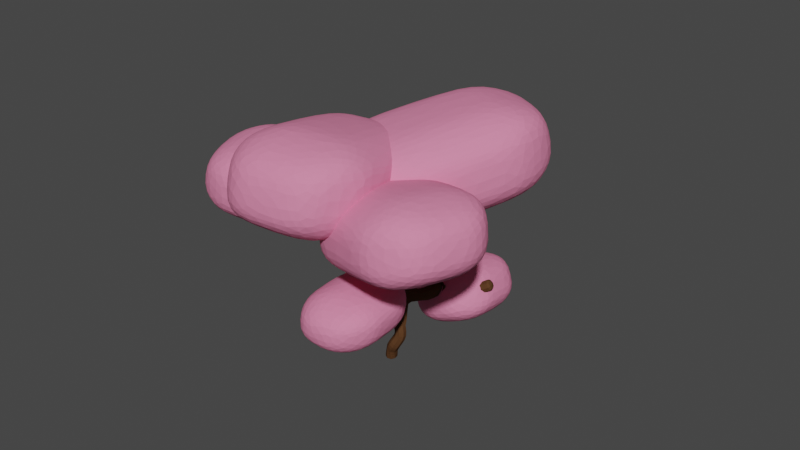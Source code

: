 # Source: kirschbaum.blend  (saved by Blender 2.93.21; exported with 4.5.12 LTS)
import bpy
from mathutils import Matrix  # noqa: F401  (used for matrix-valued properties, if any)

bpy.ops.wm.read_factory_settings(use_empty=True)
scene = bpy.context.scene
scene.name = 'Scene'

# ---- collections
col_collection = bpy.data.collections.new('Collection'); scene.collection.children.link(col_collection)

# ---- materials (node trees are filled in below, after node groups)
mat_tree_001 = bpy.data.materials.new('Tree.001')
mat_tree_001.use_transparent_shadow = False
mat_leaves_001 = bpy.data.materials.new('leaves.001')
mat_leaves_001.use_transparent_shadow = False
mat_leaves_001.diffuse_color = (0.8, 0.6819, 0.661, 1.0)

# ---- material node trees
mat_tree_001.use_nodes = True; mat_tree_001.node_tree.nodes.clear()
_N = mat_tree_001.node_tree.nodes; _L = mat_tree_001.node_tree.links
n0 = _N.new('ShaderNodeBsdfPrincipled'); n0.name = 'Principled BSDF'; n0.location = (10, 300)
n0.distribution = 'GGX'
n0.subsurface_method = 'BURLEY'
n0.inputs[0].default_value = (0.09464, 0.04268, 0.01811, 1.0)
n0.inputs[2].default_value = 1.0
n0.inputs[3].default_value = 1.45
n0.inputs[13].default_value = 0.02941
n0.inputs[27].default_value = (0.0, 0.0, 0.0, 1.0)
n0.inputs[28].default_value = 1.0
n1 = _N.new('ShaderNodeOutputMaterial'); n1.name = 'Material Output'; n1.location = (300, 300)
_L.new(n0.outputs[0], n1.inputs[0])
n1.is_active_output = True
mat_leaves_001.use_nodes = True; mat_leaves_001.node_tree.nodes.clear()
_N = mat_leaves_001.node_tree.nodes; _L = mat_leaves_001.node_tree.links
n0 = _N.new('ShaderNodeBsdfPrincipled'); n0.name = 'Principled BSDF'; n0.location = (10, 300)
n0.distribution = 'GGX'
n0.subsurface_method = 'BURLEY'
n0.inputs[0].default_value = (0.8, 0.229, 0.3902, 1.0)
n0.inputs[2].default_value = 0.7868
n0.inputs[3].default_value = 1.45
n0.inputs[13].default_value = 0.2868
n0.inputs[27].default_value = (0.0, 0.0, 0.0, 1.0)
n0.inputs[28].default_value = 1.0
n1 = _N.new('ShaderNodeOutputMaterial'); n1.name = 'Material Output'; n1.location = (300, 300)
_L.new(n0.outputs[0], n1.inputs[0])
n1.is_active_output = True

# ---- world
world_world = bpy.data.worlds.new('World'); scene.world = world_world
world_world.use_nodes = True; world_world.node_tree.nodes.clear()
_N = world_world.node_tree.nodes; _L = world_world.node_tree.links
n0 = _N.new('ShaderNodeOutputWorld'); n0.name = 'World Output'; n0.location = (300, 300)
n1 = _N.new('ShaderNodeBackground'); n1.name = 'Background'; n1.location = (10, 300)
n1.inputs[0].default_value = (0.05088, 0.05088, 0.05088, 1.0)
_L.new(n1.outputs[0], n0.inputs[0])
n0.is_active_output = True
world_world.color = (0.05088, 0.05088, 0.05088)
world_world.use_sun_shadow = False
world_world.sun_shadow_jitter_overblur = 0.0

# ---- meshes
me_plane = bpy.data.meshes.new('Plane')
me_plane.from_pydata([(-1.085, -1.266, -0.296), (-0.6544, -1.236, 0.9023), (-0.5766, -1.251, 0.5857), (-0.8103, -1.404, 0.1211), (-0.6755, -1.243, 0.9387), (-0.6833, -1.198, 0.9688), (-0.826, -0.8974, 1.525), (-0.6418, -1.131, 2.329), (0.002619, -0.5069, 2.229), (-0.03651, -0.1445, 2.411), (-0.9838, -1.7, 1.702), (-1.107, -2.755, 2.098), (-1.106, -3.568, 2.189), (0.3772, 1.386, 1.48), (-1.19, -1.854, 2.241), (-1.5, -2.478, 2.606), (-1.082, -1.244, -0.6648), (-0.1843, 0.8345, 1.647), (0.6137, 1.977, 1.681), (0.2159, 0.5354, 2.16), (0.6867, 0.8193, 2.289), (1.256, 1.292, 2.265), (1.677, 1.43, 2.528), (-1.319, -1.09, 3.11), (-2.217, -0.608, 3.885), (-1.981, 0.153, 5.075), (-2.465, 1.589, 5.349), (-2.939, 1.962, 5.701), (-2.658, -0.8169, 5.149), (-3.636, -1.829, 5.313), (-3.937, -1.981, 5.44), (-3.207, -0.5346, 5.658), (-3.434, -0.7831, 6.264), (-1.561, -1.606, 4.826), (-0.7879, -2.235, 5.106), (-0.494, -2.788, 5.82), (0.311, -2.642, 4.563), (0.6988, -3.385, 5.531), (-3.169, 2.415, 4.42), (-3.812, 2.866, 4.507)], [(4, 5), (1, 4), (2, 1), (3, 2), (0, 3), (5, 6), (6, 7), (7, 8), (8, 9), (6, 10), (10, 11), (11, 12), (10, 14), (14, 15), (16, 0), (9, 17), (17, 13), (13, 18), (9, 19), (19, 20), (20, 21), (21, 22), (7, 23), (23, 24), (24, 25), (25, 26), (26, 27), (24, 28), (28, 29), (29, 30), (28, 31), (31, 32), (24, 33), (33, 34), (34, 35), (33, 36), (36, 37), (26, 38), (38, 39)], [])
_uv = me_plane.uv_layers.new(name='UVMap')
_uv.uv.foreach_set('vector', [])
me_plane.materials.append(mat_tree_001)
me_plane.use_remesh_fix_poles = True
me_plane.use_remesh_preserve_attributes = False
me_plane.update()
me_cube_005 = bpy.data.meshes.new('Cube.005')
me_cube_005.from_pydata([(-6.384, -2.385, -0.5618), (-6.135, -2.385, -0.6649), (-6.135, -2.649, -0.5785), (-6.394, -2.661, -0.4561), (-6.135, -2.988, -0.3284), (-6.135, -3.106, -0.09605), (-6.367, -2.988, -0.09605), (-6.394, -2.797, -0.3556), (-6.6, -2.385, -0.3451), (-6.495, -2.661, -0.3556), (-6.617, -2.649, -0.09605), (-6.704, -2.385, -0.09605), (-6.367, -2.988, 0.8191), (-6.135, -3.106, 0.8191), (-6.135, -2.988, 1.051), (-6.394, -2.797, 1.079), (-6.135, -2.649, 1.301), (-6.135, -2.385, 1.388), (-6.384, -2.385, 1.285), (-6.394, -2.661, 1.179), (-6.617, -2.649, 0.8191), (-6.495, -2.661, 1.079), (-6.6, -2.385, 1.068), (-6.704, -2.385, 0.8191), (-6.135, -0.774, -0.5785), (-6.135, -1.037, -0.6649), (-6.384, -1.037, -0.5618), (-6.394, -0.7621, -0.4561), (-6.6, -1.037, -0.3451), (-6.704, -1.037, -0.09605), (-6.617, -0.774, -0.09605), (-6.495, -0.7621, -0.3556), (-6.135, -0.4343, -0.3284), (-6.394, -0.6255, -0.3556), (-6.367, -0.4343, -0.09605), (-6.135, -0.3168, -0.09605), (-6.384, -1.037, 1.285), (-6.135, -1.037, 1.388), (-6.135, -0.774, 1.301), (-6.394, -0.7621, 1.179), (-6.135, -0.4343, 1.051), (-6.135, -0.3168, 0.8191), (-6.367, -0.4343, 0.8191), (-6.394, -0.6255, 1.079), (-6.6, -1.037, 1.068), (-6.495, -0.7621, 1.079), (-6.617, -0.774, 0.8191), (-6.704, -1.037, 0.8191), (-5.22, -2.649, -0.5785), (-5.22, -2.385, -0.6649), (-4.971, -2.385, -0.5618), (-4.96, -2.661, -0.4561), (-4.754, -2.385, -0.3451), (-4.651, -2.385, -0.09605), (-4.737, -2.649, -0.09605), (-4.86, -2.661, -0.3556), (-5.22, -2.988, -0.3284), (-4.96, -2.797, -0.3556), (-4.987, -2.988, -0.09605), (-5.22, -3.106, -0.09605), (-4.971, -2.385, 1.285), (-5.22, -2.385, 1.388), (-5.22, -2.649, 1.301), (-4.96, -2.661, 1.179), (-5.22, -2.988, 1.051), (-5.22, -3.106, 0.8191), (-4.987, -2.988, 0.8191), (-4.96, -2.797, 1.079), (-4.754, -2.385, 1.068), (-4.86, -2.661, 1.079), (-4.737, -2.649, 0.8191), (-4.651, -2.385, 0.8191), (-4.971, -1.037, -0.5618), (-5.22, -1.037, -0.6649), (-5.22, -0.774, -0.5785), (-4.96, -0.7621, -0.4561), (-5.22, -0.4343, -0.3284), (-5.22, -0.3168, -0.09605), (-4.987, -0.4343, -0.09605), (-4.96, -0.6255, -0.3556), (-4.754, -1.037, -0.3451), (-4.86, -0.7621, -0.3556), (-4.737, -0.774, -0.09605), (-4.651, -1.037, -0.09605), (-5.22, -0.774, 1.301), (-5.22, -1.037, 1.388), (-4.971, -1.037, 1.285), (-4.96, -0.7621, 1.179), (-4.754, -1.037, 1.068), (-4.651, -1.037, 0.8191), (-4.737, -0.774, 0.8191), (-4.86, -0.7621, 1.079), (-5.22, -0.4343, 1.051), (-4.96, -0.6255, 1.079), (-4.987, -0.4343, 0.8191), (-5.22, -0.3168, 0.8191), (-1.526, -1.338, 0.4502), (-1.425, -1.316, 0.453), (-1.471, -1.27, 0.3835), (-1.579, -1.293, 0.3748), (-1.546, -1.236, 0.2603), (-1.589, -1.249, 0.1822), (-1.656, -1.28, 0.2246), (-1.61, -1.279, 0.3253), (-1.628, -1.38, 0.417), (-1.627, -1.312, 0.3594), (-1.699, -1.363, 0.3095), (-1.694, -1.425, 0.3657), (-1.763, -1.44, 0.002089), (-1.696, -1.409, -0.04035), (-1.707, -1.477, -0.07524), (-1.776, -1.53, -0.02341), (-1.69, -1.599, -0.07357), (-1.664, -1.675, -0.04617), (-1.741, -1.661, 0.001239), (-1.77, -1.579, -0.02274), (-1.805, -1.523, 0.08697), (-1.794, -1.563, 0.0107), (-1.793, -1.627, 0.07334), (-1.8, -1.585, 0.1431), (-1.216, -1.703, 0.7282), (-1.241, -1.627, 0.7008), (-1.342, -1.649, 0.6981), (-1.321, -1.731, 0.7239), (-1.445, -1.691, 0.6648), (-1.51, -1.736, 0.6135), (-1.444, -1.795, 0.6542), (-1.368, -1.75, 0.7085), (-1.198, -1.825, 0.7299), (-1.314, -1.78, 0.7246), (-1.308, -1.869, 0.6942), (-1.209, -1.893, 0.695), (-1.557, -1.972, 0.2491), (-1.48, -1.986, 0.2017), (-1.434, -2.032, 0.2711), (-1.511, -2.017, 0.3264), (-1.359, -2.066, 0.3944), (-1.316, -2.053, 0.4725), (-1.415, -2.03, 0.4717), (-1.481, -2.031, 0.3759), (-1.609, -1.938, 0.3212), (-1.535, -2.001, 0.3598), (-1.55, -1.955, 0.4317), (-1.617, -1.896, 0.391), (-1.145, -1.256, 0.3015), (-1.099, -1.301, 0.3709), (-1.022, -1.315, 0.3235), (-1.068, -1.27, 0.2463), (-0.9701, -1.35, 0.2514), (-0.9624, -1.391, 0.1816), (-1.029, -1.332, 0.1409), (-1.044, -1.286, 0.2128), (-1.22, -1.221, 0.1782), (-1.099, -1.256, 0.1967), (-1.164, -1.258, 0.1009), (-1.263, -1.234, 0.1001), (-1.237, -1.638, -0.1255), (-1.338, -1.66, -0.1282), (-1.364, -1.584, -0.1556), (-1.258, -1.556, -0.1513), (-1.381, -1.462, -0.1573), (-1.37, -1.394, -0.1224), (-1.271, -1.418, -0.1216), (-1.265, -1.507, -0.152), (-1.135, -1.597, -0.09221), (-1.211, -1.537, -0.1359), (-1.136, -1.492, -0.08158), (-1.069, -1.552, -0.0409), (-0.8385, -1.626, 0.5714), (-0.9152, -1.612, 0.6188), (-0.8894, -1.688, 0.6462), (-0.8095, -1.708, 0.5953), (-0.8722, -1.81, 0.6479), (-0.8832, -1.878, 0.613), (-0.8164, -1.847, 0.5705), (-0.8026, -1.757, 0.596), (-0.7865, -1.661, 0.4993), (-0.7854, -1.724, 0.5619), (-0.7736, -1.765, 0.4856), (-0.7787, -1.702, 0.4295), (-1.108, -2.017, 0.1891), (-1.154, -1.971, 0.1196), (-1.053, -1.949, 0.1224), (-0.9997, -1.994, 0.1978), (-0.9509, -1.908, 0.1556), (-0.8851, -1.863, 0.207), (-0.8801, -1.925, 0.2631), (-0.9522, -1.975, 0.2132), (-1.033, -2.052, 0.3123), (-0.9694, -2.008, 0.2473), (-0.9229, -2.007, 0.348), (-0.9897, -2.038, 0.3905), (-4.465, -1.774, 1.724), (-4.534, -1.745, 1.817), (-4.521, -1.657, 1.775), (-4.443, -1.683, 1.676), (-4.434, -1.535, 1.722), (-4.33, -1.483, 1.704), (-4.301, -1.553, 1.636), (-4.408, -1.634, 1.655), (-4.341, -1.791, 1.644), (-4.386, -1.691, 1.639), (-4.245, -1.695, 1.597), (-4.209, -1.789, 1.607), (-3.838, -1.492, 1.642), (-3.868, -1.422, 1.71), (-3.737, -1.443, 1.731), (-3.683, -1.538, 1.664), (-3.571, -1.532, 1.787), (-3.497, -1.608, 1.83), (-3.532, -1.65, 1.736), (-3.617, -1.573, 1.687), (-3.782, -1.633, 1.603), (-3.661, -1.595, 1.649), (-3.627, -1.696, 1.654), (-3.746, -1.728, 1.613), (-4.304, -2.241, 2.078), (-4.378, -2.164, 2.035), (-4.309, -2.193, 1.942), (-4.223, -2.273, 1.983), (-4.185, -2.21, 1.862), (-4.053, -2.208, 1.825), (-4.028, -2.278, 1.9), (-4.166, -2.281, 1.946), (-4.138, -2.329, 2.134), (-4.157, -2.309, 2.006), (-4.005, -2.347, 2.049), (-4.007, -2.35, 2.155), (-3.376, -2.07, 1.954), (-3.341, -2.027, 2.048), (-3.354, -2.115, 2.09), (-3.397, -2.164, 1.994), (-3.441, -2.237, 2.143), (-3.545, -2.289, 2.161), (-3.543, -2.286, 2.055), (-3.432, -2.213, 2.015), (-3.471, -2.115, 1.871), (-3.441, -2.185, 1.956), (-3.566, -2.216, 1.906), (-3.59, -2.147, 1.831), (-4.582, -1.526, 2.119), (-4.595, -1.614, 2.161), (-4.56, -1.571, 2.255), (-4.539, -1.477, 2.215), (-4.465, -1.525, 2.337), (-4.346, -1.494, 2.378), (-4.37, -1.424, 2.303), (-4.495, -1.455, 2.253), (-4.495, -1.403, 2.065), (-4.504, -1.427, 2.193), (-4.393, -1.354, 2.154), (-4.391, -1.351, 2.048), (-3.627, -1.447, 2.267), (-3.558, -1.476, 2.174), (-3.632, -1.4, 2.131), (-3.713, -1.367, 2.225), (-3.798, -1.311, 2.074), (-3.929, -1.29, 2.054), (-3.931, -1.293, 2.16), (-3.779, -1.331, 2.203), (-3.751, -1.43, 2.347), (-3.77, -1.359, 2.263), (-3.908, -1.363, 2.309), (-3.883, -1.432, 2.384), (-4.404, -1.99, 2.472), (-4.439, -2.033, 2.378), (-4.365, -2.109, 2.421), (-4.319, -2.067, 2.522), (-4.199, -2.198, 2.478), (-4.068, -2.219, 2.498), (-4.098, -2.149, 2.567), (-4.253, -2.103, 2.544), (-4.309, -1.944, 2.555), (-4.275, -2.046, 2.56), (-4.154, -2.007, 2.606), (-4.19, -1.913, 2.596), (-3.415, -1.983, 2.434), (-3.402, -1.895, 2.392), (-3.471, -1.866, 2.485), (-3.493, -1.958, 2.532), (-3.595, -1.85, 2.564), (-3.727, -1.852, 2.602), (-3.691, -1.946, 2.612), (-3.55, -1.95, 2.569), (-3.502, -2.105, 2.487), (-3.528, -2.007, 2.554), (-3.635, -2.088, 2.573), (-3.606, -2.158, 2.504), (-6.096, -0.03372, -2.043), (-5.948, 0.0495, -2.078), (-5.961, -0.04873, -2.271), (-6.112, -0.1465, -2.242), (-5.942, -0.2589, -2.499), (-5.898, -0.4196, -2.555), (-6.045, -0.4187, -2.446), (-6.104, -0.231, -2.334), (-6.192, -0.1827, -1.994), (-6.157, -0.2156, -2.219), (-6.175, -0.3803, -2.161), (-6.201, -0.3416, -1.948), (-5.815, -0.9706, -2.305), (-5.669, -0.9716, -2.414), (-5.595, -1.091, -2.286), (-5.744, -1.096, -2.113), (-5.489, -1.183, -1.981), (-5.433, -1.189, -1.762), (-5.632, -1.147, -1.759), (-5.702, -1.133, -1.99), (-5.945, -0.9323, -2.02), (-5.797, -1.081, -1.998), (-5.837, -1.035, -1.776), (-5.972, -0.8935, -1.807), (-5.719, 0.2792, -0.8006), (-5.775, 0.2853, -1.02), (-5.922, 0.202, -0.9861), (-5.867, 0.1855, -0.7531), (-6.018, 0.05309, -0.9367), (-6.027, -0.1058, -0.8907), (-5.933, -0.05246, -0.6905), (-5.912, 0.1165, -0.7302), (-5.612, 0.1878, -0.4956), (-5.824, 0.1488, -0.6306), (-5.716, 0.02802, -0.4426), (-5.539, 0.06816, -0.3677), (-5.458, -0.9117, -0.7017), (-5.259, -0.9529, -0.7042), (-5.247, -0.8547, -0.511), (-5.457, -0.8007, -0.5012), (-5.266, -0.6445, -0.2831), (-5.309, -0.4838, -0.2267), (-5.486, -0.5239, -0.3016), (-5.464, -0.7162, -0.4096), (-5.663, -0.7993, -0.719), (-5.552, -0.7485, -0.5093), (-5.704, -0.6044, -0.5495), (-5.798, -0.6578, -0.7497), (-5.324, 0.0284, -2.339), (-5.312, 0.1266, -2.146), (-5.113, 0.0854, -2.148), (-5.115, -0.02563, -2.349), (-4.908, -0.02702, -2.131), (-4.774, -0.1685, -2.1), (-4.868, -0.2219, -2.3), (-5.019, -0.07777, -2.341), (-5.305, -0.1818, -2.567), (-5.107, -0.1101, -2.44), (-5.085, -0.3024, -2.548), (-5.262, -0.3425, -2.623), (-4.649, -1.028, -1.864), (-4.797, -1.112, -1.829), (-4.852, -1.105, -2.049), (-4.704, -1.012, -2.097), (-4.959, -1.014, -2.354), (-5.032, -0.8945, -2.482), (-4.856, -0.8543, -2.407), (-4.747, -0.9751, -2.219), (-4.553, -0.8794, -1.913), (-4.659, -0.9428, -2.12), (-4.638, -0.7738, -2.159), (-4.544, -0.7205, -1.959), (-4.939, 0.3212, -1.091), (-5.138, 0.3624, -1.088), (-5.083, 0.3563, -0.8684), (-4.87, 0.3064, -0.8595), (-4.976, 0.2649, -0.5635), (-4.903, 0.1453, -0.4355), (-4.756, 0.1443, -0.5449), (-4.827, 0.2697, -0.7369), (-4.734, 0.2087, -1.074), (-4.775, 0.2543, -0.8514), (-4.626, 0.106, -0.8299), (-4.6, 0.06721, -1.043), (-4.611, -0.7776, -0.5788), (-4.623, -0.8758, -0.7721), (-4.476, -0.7926, -0.8064), (-4.459, -0.6798, -0.6076), (-4.379, -0.6437, -0.8559), (-4.37, -0.4847, -0.9019), (-4.396, -0.446, -0.6889), (-4.415, -0.6107, -0.6305), (-4.63, -0.5674, -0.3509), (-4.467, -0.5953, -0.516), (-4.526, -0.4076, -0.4039), (-4.673, -0.4067, -0.2945), (-7.599, 1.017, 0.4767), (-7.418, 1.118, 0.5416), (-7.52, 1.242, 0.3046), (-7.71, 1.137, 0.2186), (-7.612, 1.333, -0.09705), (-7.6, 1.292, -0.3371), (-7.74, 1.171, -0.2519), (-7.747, 1.173, 0.0572), (-7.719, 0.8661, 0.3323), (-7.766, 1.067, 0.1516), (-7.788, 0.9057, -0.01695), (-7.733, 0.7216, 0.1624), (-7.472, 0.7154, -0.8861), (-7.332, 0.8362, -0.9712), (-7.207, 0.6461, -1.053), (-7.326, 0.4596, -0.9367), (-6.969, 0.3064, -0.9982), (-6.817, 0.09645, -0.8811), (-7.058, 0.09811, -0.803), (-7.231, 0.3231, -0.9145), (-7.519, 0.4503, -0.6511), (-7.345, 0.3531, -0.8422), (-7.305, 0.1627, -0.6471), (-7.465, 0.2661, -0.4718), (-6.613, 0.05397, 1.565), (-6.766, 0.2639, 1.448), (-6.946, 0.1629, 1.383), (-6.791, -0.06628, 1.495), (-7.066, 0.01183, 1.238), (-7.081, -0.1327, 1.069), (-6.88, -0.2824, 1.243), (-6.847, -0.1363, 1.428), (-6.375, -0.2858, 1.62), (-6.695, -0.2028, 1.517), (-6.504, -0.4478, 1.465), (-6.25, -0.4759, 1.538), (-6.405, -0.7561, 0.1032), (-6.164, -0.7578, 0.02507), (-6.062, -0.8817, 0.2621), (-6.312, -0.8801, 0.3618), (-5.971, -0.9725, 0.6637), (-5.982, -0.9313, 0.9037), (-6.236, -0.9032, 0.8309), (-6.275, -0.9166, 0.5232), (-6.652, -0.6915, 0.259), (-6.426, -0.8501, 0.4341), (-6.612, -0.7378, 0.6091), (-6.813, -0.5882, 0.4344), (-6.746, 1.425, 0.2803), (-6.643, 1.301, 0.5173), (-6.402, 1.299, 0.4392), (-6.496, 1.423, 0.1806), (-6.155, 1.234, 0.2834), (-5.995, 1.131, 0.108), (-6.196, 1.281, -0.06673), (-6.381, 1.393, 0.1083), (-6.837, 1.515, -0.1213), (-6.532, 1.46, 0.01923), (-6.572, 1.446, -0.2885), (-6.825, 1.474, -0.3613), (-5.861, 0.3801, -0.8404), (-6.042, 0.279, -0.9053), (-6.195, 0.489, -1.022), (-6.016, 0.6092, -0.9525), (-6.432, 0.8287, -1.078), (-6.557, 1.019, -0.9955), (-6.304, 0.9907, -0.9226), (-6.112, 0.7458, -0.9746), (-5.741, 0.5311, -0.696), (-5.961, 0.6793, -0.8855), (-5.927, 0.8253, -0.7009), (-5.727, 0.6757, -0.5261), (-5.75, 0.4448, 1.345), (-5.991, 0.4465, 1.423), (-5.838, 0.2365, 1.541), (-5.577, 0.2199, 1.457), (-5.6, -0.1032, 1.596), (-5.475, -0.2933, 1.514), (-5.335, -0.1725, 1.429), (-5.481, 0.08331, 1.479), (-5.503, 0.3802, 1.19), (-5.462, 0.1899, 1.385), (-5.288, 0.0927, 1.194), (-5.342, 0.2769, 1.014), (-5.287, -0.6991, 0.2378), (-5.389, -0.5752, 0.0008441), (-5.209, -0.4742, 0.06574), (-5.097, -0.594, 0.3238), (-5.089, -0.3231, 0.2102), (-5.074, -0.1786, 0.38), (-5.02, -0.3628, 0.5594), (-5.042, -0.5239, 0.3908), (-5.196, -0.7899, 0.6395), (-5.061, -0.6305, 0.4852), (-5.067, -0.6279, 0.7943), (-5.207, -0.7487, 0.8795), (-6.697, 0.7385, 1.889), (-6.547, 0.7329, 1.963), (-6.658, 0.8846, 2.027), (-6.82, 0.901, 1.948), (-6.806, 1.127, 2.041), (-6.861, 1.261, 1.971), (-6.95, 1.179, 1.903), (-6.879, 0.9986, 1.953), (-6.831, 0.7866, 1.761), (-6.882, 0.9233, 1.888), (-6.957, 0.9917, 1.742), (-6.9, 0.8592, 1.626), (-6.979, 1.491, 1.44), (-6.89, 1.573, 1.508), (-6.849, 1.598, 1.342), (-6.924, 1.488, 1.227), (-6.717, 1.525, 1.076), (-6.612, 1.433, 0.924), (-6.755, 1.368, 0.9547), (-6.871, 1.458, 1.12), (-6.986, 1.304, 1.279), (-6.927, 1.412, 1.163), (-6.876, 1.268, 1.046), (-6.929, 1.171, 1.163), (-5.887, 0.01491, 1.256), (-5.992, 0.1076, 1.408), (-6.142, 0.1132, 1.335), (-6.039, 0.02024, 1.167), (-6.277, 0.1613, 1.206), (-6.345, 0.2339, 1.071), (-6.186, 0.122, 0.9706), (-6.101, 0.04255, 1.108), (-5.755, -0.05744, 0.9901), (-5.986, -0.008835, 1.06), (-5.899, -0.005858, 0.8525), (-5.714, -0.03273, 0.8242), (-6.201, 0.7427, 0.4003), (-6.057, 0.8075, 0.3696), (-5.946, 0.6558, 0.305), (-6.09, 0.5777, 0.3397), (-5.799, 0.413, 0.2919), (-5.743, 0.2792, 0.3611), (-5.928, 0.3061, 0.3894), (-6.031, 0.4801, 0.3344), (-6.322, 0.643, 0.4912), (-6.146, 0.5315, 0.3818), (-6.215, 0.434, 0.5075), (-6.375, 0.5459, 0.6083), (-6.119, 0.9935, 2.106), (-6.008, 0.8418, 2.042), (-5.864, 0.9066, 2.011), (-5.975, 1.072, 2.072), (-5.744, 1.006, 1.92), (-5.691, 1.103, 1.803), (-5.85, 1.215, 1.904), (-5.919, 1.118, 2.03), (-6.267, 1.236, 2.12), (-6.034, 1.169, 2.077), (-6.137, 1.343, 2.022), (-6.322, 1.37, 2.05), (-5.923, 1.536, 1.077), (-6.073, 1.542, 1.003), (-6.178, 1.634, 1.155), (-6.027, 1.629, 1.244), (-6.31, 1.707, 1.421), (-6.351, 1.682, 1.587), (-6.166, 1.655, 1.559), (-6.08, 1.658, 1.351), (-5.788, 1.488, 1.205), (-5.964, 1.607, 1.304), (-5.879, 1.527, 1.441), (-5.72, 1.415, 1.34), (-5.31, 0.2813, 1.457), (-5.453, 0.2165, 1.487), (-5.348, 0.1238, 1.335), (-5.194, 0.1908, 1.291), (-5.216, 0.05141, 1.069), (-5.175, 0.07612, 0.9033), (-5.087, 0.1583, 0.9717), (-5.141, 0.1617, 1.184), (-5.189, 0.3809, 1.366), (-5.138, 0.237, 1.249), (-5.079, 0.3456, 1.133), (-5.136, 0.4781, 1.249), (-5.407, 0.7646, 0.3841), (-5.518, 0.9163, 0.4486), (-5.369, 0.9108, 0.5224), (-5.246, 0.7483, 0.4635), (-5.234, 0.8627, 0.6507), (-5.165, 0.79, 0.7857), (-5.108, 0.6576, 0.6699), (-5.183, 0.726, 0.5231), (-5.26, 0.5218, 0.3709), (-5.186, 0.6507, 0.4582), (-5.116, 0.4702, 0.5086), (-5.204, 0.3881, 0.4402), (-2.629, 0.1831, -0.6456), (-2.538, 0.1794, -0.6638), (-2.534, 0.1223, -0.5869), (-2.63, 0.1253, -0.5616), (-2.546, 0.06922, -0.4514), (-2.57, 0.0725, -0.3662), (-2.649, 0.0929, -0.3987), (-2.635, 0.1039, -0.5071), (-2.725, 0.2052, -0.5965), (-2.674, 0.1355, -0.5388), (-2.747, 0.1715, -0.4775), (-2.791, 0.2373, -0.5348), (-2.772, 0.2286, -0.1586), (-2.692, 0.2082, -0.1261), (-2.731, 0.2738, -0.08934), (-2.827, 0.3166, -0.1308), (-2.785, 0.401, -0.09366), (-2.813, 0.4838, -0.1252), (-2.877, 0.4569, -0.1611), (-2.849, 0.3677, -0.1326), (-2.87, 0.3071, -0.2374), (-2.866, 0.3481, -0.1625), (-2.915, 0.4147, -0.2257), (-2.913, 0.373, -0.2947), (-2.65, 0.6198, -0.9728), (-2.622, 0.5371, -0.9412), (-2.713, 0.5408, -0.923), (-2.747, 0.6291, -0.9523), (-2.809, 0.5629, -0.8739), (-2.874, 0.5951, -0.8122), (-2.864, 0.669, -0.8634), (-2.792, 0.6393, -0.9296), (-2.705, 0.747, -0.9771), (-2.769, 0.6802, -0.9541), (-2.808, 0.7707, -0.9244), (-2.743, 0.8127, -0.9403), (-2.96, 0.8146, -0.4386), (-2.897, 0.8415, -0.4026), (-2.902, 0.8985, -0.4795), (-2.966, 0.8715, -0.5233), (-2.889, 0.9516, -0.615), (-2.866, 0.9483, -0.7002), (-2.93, 0.9064, -0.6843), (-2.961, 0.8929, -0.5778), (-2.998, 0.7725, -0.5031), (-2.984, 0.852, -0.5533), (-2.986, 0.8046, -0.6233), (-2.997, 0.7307, -0.5721), (-2.251, 0.1647, -0.5543), (-2.255, 0.2218, -0.6312), (-2.192, 0.2486, -0.5952), (-2.186, 0.1917, -0.5105), (-2.154, 0.2908, -0.5307), (-2.156, 0.3325, -0.4617), (-2.166, 0.2586, -0.4105), (-2.168, 0.2113, -0.4805), (-2.263, 0.1116, -0.4188), (-2.191, 0.1704, -0.456), (-2.222, 0.1569, -0.3495), (-2.287, 0.1149, -0.3336), (-2.439, 0.5224, -0.1108), (-2.53, 0.5262, -0.09257), (-2.502, 0.4435, -0.06105), (-2.405, 0.4342, -0.08146), (-2.448, 0.3162, -0.05673), (-2.409, 0.2506, -0.09352), (-2.345, 0.2926, -0.1094), (-2.383, 0.3831, -0.07973), (-2.343, 0.5003, -0.1599), (-2.36, 0.4239, -0.1042), (-2.289, 0.3943, -0.1704), (-2.278, 0.4682, -0.2216), (-2.276, 0.6063, -0.8727), (-2.339, 0.5795, -0.9086), (-2.367, 0.6622, -0.9401), (-2.304, 0.6956, -0.9012), (-2.422, 0.7894, -0.9445), (-2.46, 0.8551, -0.9077), (-2.381, 0.8347, -0.8752), (-2.326, 0.7467, -0.903), (-2.238, 0.6485, -0.8081), (-2.286, 0.7151, -0.8713), (-2.282, 0.7561, -0.7964), (-2.239, 0.6902, -0.7391), (-2.619, 0.941, -0.4469), (-2.614, 0.8839, -0.37), (-2.523, 0.8801, -0.3882), (-2.523, 0.938, -0.4722), (-2.427, 0.8581, -0.4373), (-2.362, 0.8259, -0.499), (-2.405, 0.8918, -0.5563), (-2.478, 0.9278, -0.495), (-2.606, 0.994, -0.5824), (-2.518, 0.9593, -0.5267), (-2.503, 0.9704, -0.6351), (-2.583, 0.9908, -0.6676), (-5.736, -0.9034, 1.011), (-5.818, -0.869, 1.122), (-5.802, -0.7647, 1.072), (-5.71, -0.7949, 0.9547), (-5.699, -0.6191, 1.009), (-5.575, -0.5571, 0.9878), (-5.541, -0.6403, 0.9066), (-5.668, -0.7364, 0.9293), (-5.589, -0.9232, 0.9164), (-5.641, -0.8041, 0.9106), (-5.474, -0.8088, 0.8603), (-5.431, -0.921, 0.8723), (-4.991, -0.5674, 0.9137), (-5.025, -0.4842, 0.9949), (-4.869, -0.5091, 1.019), (-4.806, -0.6221, 0.9404), (-4.672, -0.6149, 1.087), (-4.584, -0.7054, 1.138), (-4.626, -0.7563, 1.026), (-4.727, -0.6646, 0.9674), (-4.924, -0.7359, 0.8674), (-4.779, -0.6898, 0.9218), (-4.739, -0.8106, 0.9274), (-4.881, -0.8481, 0.8794), (-5.544, -1.458, 1.432), (-5.633, -1.368, 1.381), (-5.551, -1.402, 1.271), (-5.448, -1.497, 1.32), (-5.403, -1.422, 1.176), (-5.245, -1.42, 1.131), (-5.216, -1.502, 1.221), (-5.38, -1.507, 1.276), (-5.347, -1.564, 1.5), (-5.369, -1.54, 1.347), (-5.189, -1.585, 1.398), (-5.191, -1.589, 1.524), (-4.441, -1.255, 1.285), (-4.399, -1.204, 1.397), (-4.414, -1.308, 1.447), (-4.466, -1.367, 1.332), (-4.518, -1.454, 1.51), (-4.641, -1.516, 1.531), (-4.639, -1.512, 1.405), (-4.507, -1.426, 1.358), (-4.554, -1.309, 1.186), (-4.518, -1.392, 1.287), (-4.666, -1.429, 1.228), (-4.695, -1.347, 1.138), (-5.875, -0.6081, 1.481), (-5.891, -0.7124, 1.53), (-5.848, -0.6616, 1.642), (-5.824, -0.5495, 1.595), (-5.735, -0.6072, 1.741), (-5.594, -0.5697, 1.789), (-5.623, -0.4871, 1.7), (-5.771, -0.5243, 1.641), (-5.771, -0.4625, 1.417), (-5.782, -0.491, 1.57), (-5.65, -0.4042, 1.523), (-5.648, -0.4005, 1.396), (-4.739, -0.5144, 1.657), (-4.657, -0.5488, 1.546), (-4.745, -0.4583, 1.495), (-4.841, -0.4192, 1.608), (-4.942, -0.3525, 1.428), (-5.098, -0.3276, 1.403), (-5.1, -0.3313, 1.53), (-4.92, -0.3767, 1.581), (-4.886, -0.4946, 1.752), (-4.909, -0.41, 1.652), (-5.073, -0.4142, 1.707), (-5.044, -0.4968, 1.796), (-5.663, -1.16, 1.902), (-5.705, -1.211, 1.79), (-5.617, -1.302, 1.841), (-5.562, -1.252, 1.96), (-5.42, -1.407, 1.908), (-5.264, -1.432, 1.932), (-5.299, -1.349, 2.014), (-5.483, -1.294, 1.987), (-5.55, -1.106, 2.0), (-5.51, -1.227, 2.006), (-5.365, -1.181, 2.06), (-5.408, -1.068, 2.048), (-4.487, -1.152, 1.855), (-4.471, -1.048, 1.805), (-4.553, -1.013, 1.916), (-4.58, -1.122, 1.973), (-4.7, -0.9933, 2.011), (-4.858, -0.9955, 2.055), (-4.815, -1.108, 2.067), (-4.648, -1.112, 2.017), (-4.591, -1.297, 1.919), (-4.621, -1.18, 1.998), (-4.749, -1.276, 2.021), (-4.714, -1.359, 1.94)], [], [(11, 23, 47, 29), (86, 60, 68, 88), (74, 24, 32, 76), (15, 19, 21), (39, 43, 45), (25, 73, 49, 1), (62, 16, 14, 64), (42, 34, 30, 46), (38, 84, 92, 40), (50, 72, 80, 52), (75, 79, 81), (90, 82, 78, 94), (3, 7, 9), (59, 65, 13, 5), (85, 37, 17, 61), (35, 41, 95, 77), (27, 31, 33), (51, 55, 57), (87, 91, 93), (66, 58, 54, 70), (63, 67, 69), (83, 89, 71, 53), (6, 12, 20, 10), (18, 36, 44, 22), (2, 48, 56, 4), (0, 1, 2, 3), (4, 5, 6, 7), (8, 9, 10, 11), (12, 13, 14, 15), (16, 17, 18, 19), (20, 21, 22, 23), (24, 25, 26, 27), (28, 29, 30, 31), (32, 33, 34, 35), (36, 37, 38, 39), (40, 41, 42, 43), (44, 45, 46, 47), (48, 49, 50, 51), (52, 53, 54, 55), (56, 57, 58, 59), (60, 61, 62, 63), (64, 65, 66, 67), (68, 69, 70, 71), (72, 73, 74, 75), (76, 77, 78, 79), (80, 81, 82, 83), (84, 85, 86, 87), (88, 89, 90, 91), (92, 93, 94, 95), (8, 0, 3, 9), (2, 4, 7, 3), (6, 10, 9, 7), (20, 12, 15, 21), (14, 16, 19, 15), (18, 22, 21, 19), (32, 24, 27, 33), (26, 28, 31, 27), (30, 34, 33, 31), (44, 36, 39, 45), (38, 40, 43, 39), (42, 46, 45, 43), (56, 48, 51, 57), (50, 52, 55, 51), (54, 58, 57, 55), (68, 60, 63, 69), (62, 64, 67, 63), (66, 70, 69, 67), (80, 72, 75, 81), (74, 76, 79, 75), (78, 82, 81, 79), (92, 84, 87, 93), (86, 88, 91, 87), (90, 94, 93, 91), (25, 1, 0, 26), (11, 29, 28, 8), (5, 13, 12, 6), (23, 11, 10, 20), (17, 37, 36, 18), (47, 23, 22, 44), (41, 35, 34, 42), (29, 47, 46, 30), (73, 25, 24, 74), (35, 77, 76, 32), (37, 85, 84, 38), (95, 41, 40, 92), (89, 83, 82, 90), (77, 95, 94, 78), (49, 73, 72, 50), (83, 53, 52, 80), (85, 61, 60, 86), (71, 89, 88, 68), (65, 59, 58, 66), (53, 71, 70, 54), (1, 49, 48, 2), (59, 5, 4, 56), (61, 17, 16, 62), (13, 65, 64, 14), (26, 0, 8, 28), (107, 119, 143, 125), (182, 156, 164, 184), (170, 120, 128, 172), (111, 115, 117), (135, 139, 141), (121, 169, 145, 97), (158, 112, 110, 160), (138, 130, 126, 142), (134, 180, 188, 136), (146, 168, 176, 148), (171, 175, 177), (186, 178, 174, 190), (99, 103, 105), (155, 161, 109, 101), (181, 133, 113, 157), (131, 137, 191, 173), (123, 127, 129), (147, 151, 153), (183, 187, 189), (162, 154, 150, 166), (159, 163, 165), (179, 185, 167, 149), (102, 108, 116, 106), (114, 132, 140, 118), (98, 144, 152, 100), (96, 97, 98, 99), (100, 101, 102, 103), (104, 105, 106, 107), (108, 109, 110, 111), (112, 113, 114, 115), (116, 117, 118, 119), (120, 121, 122, 123), (124, 125, 126, 127), (128, 129, 130, 131), (132, 133, 134, 135), (136, 137, 138, 139), (140, 141, 142, 143), (144, 145, 146, 147), (148, 149, 150, 151), (152, 153, 154, 155), (156, 157, 158, 159), (160, 161, 162, 163), (164, 165, 166, 167), (168, 169, 170, 171), (172, 173, 174, 175), (176, 177, 178, 179), (180, 181, 182, 183), (184, 185, 186, 187), (188, 189, 190, 191), (104, 96, 99, 105), (98, 100, 103, 99), (102, 106, 105, 103), (116, 108, 111, 117), (110, 112, 115, 111), (114, 118, 117, 115), (128, 120, 123, 129), (122, 124, 127, 123), (126, 130, 129, 127), (140, 132, 135, 141), (134, 136, 139, 135), (138, 142, 141, 139), (152, 144, 147, 153), (146, 148, 151, 147), (150, 154, 153, 151), (164, 156, 159, 165), (158, 160, 163, 159), (162, 166, 165, 163), (176, 168, 171, 177), (170, 172, 175, 171), (174, 178, 177, 175), (188, 180, 183, 189), (182, 184, 187, 183), (186, 190, 189, 187), (121, 97, 96, 122), (107, 125, 124, 104), (101, 109, 108, 102), (119, 107, 106, 116), (113, 133, 132, 114), (143, 119, 118, 140), (137, 131, 130, 138), (125, 143, 142, 126), (169, 121, 120, 170), (131, 173, 172, 128), (133, 181, 180, 134), (191, 137, 136, 188), (185, 179, 178, 186), (173, 191, 190, 174), (145, 169, 168, 146), (179, 149, 148, 176), (181, 157, 156, 182), (167, 185, 184, 164), (161, 155, 154, 162), (149, 167, 166, 150), (97, 145, 144, 98), (155, 101, 100, 152), (157, 113, 112, 158), (109, 161, 160, 110), (122, 96, 104, 124), (203, 215, 239, 221), (278, 252, 260, 280), (266, 216, 224, 268), (207, 211, 213), (231, 235, 237), (217, 265, 241, 193), (254, 208, 206, 256), (234, 226, 222, 238), (230, 276, 284, 232), (242, 264, 272, 244), (267, 271, 273), (282, 274, 270, 286), (195, 199, 201), (251, 257, 205, 197), (277, 229, 209, 253), (227, 233, 287, 269), (219, 223, 225), (243, 247, 249), (279, 283, 285), (258, 250, 246, 262), (255, 259, 261), (275, 281, 263, 245), (198, 204, 212, 202), (210, 228, 236, 214), (194, 240, 248, 196), (192, 193, 194, 195), (196, 197, 198, 199), (200, 201, 202, 203), (204, 205, 206, 207), (208, 209, 210, 211), (212, 213, 214, 215), (216, 217, 218, 219), (220, 221, 222, 223), (224, 225, 226, 227), (228, 229, 230, 231), (232, 233, 234, 235), (236, 237, 238, 239), (240, 241, 242, 243), (244, 245, 246, 247), (248, 249, 250, 251), (252, 253, 254, 255), (256, 257, 258, 259), (260, 261, 262, 263), (264, 265, 266, 267), (268, 269, 270, 271), (272, 273, 274, 275), (276, 277, 278, 279), (280, 281, 282, 283), (284, 285, 286, 287), (200, 192, 195, 201), (194, 196, 199, 195), (198, 202, 201, 199), (212, 204, 207, 213), (206, 208, 211, 207), (210, 214, 213, 211), (224, 216, 219, 225), (218, 220, 223, 219), (222, 226, 225, 223), (236, 228, 231, 237), (230, 232, 235, 231), (234, 238, 237, 235), (248, 240, 243, 249), (242, 244, 247, 243), (246, 250, 249, 247), (260, 252, 255, 261), (254, 256, 259, 255), (258, 262, 261, 259), (272, 264, 267, 273), (266, 268, 271, 267), (270, 274, 273, 271), (284, 276, 279, 285), (278, 280, 283, 279), (282, 286, 285, 283), (217, 193, 192, 218), (203, 221, 220, 200), (197, 205, 204, 198), (215, 203, 202, 212), (209, 229, 228, 210), (239, 215, 214, 236), (233, 227, 226, 234), (221, 239, 238, 222), (265, 217, 216, 266), (227, 269, 268, 224), (229, 277, 276, 230), (287, 233, 232, 284), (281, 275, 274, 282), (269, 287, 286, 270), (241, 265, 264, 242), (275, 245, 244, 272), (277, 253, 252, 278), (263, 281, 280, 260), (257, 251, 250, 258), (245, 263, 262, 246), (193, 241, 240, 194), (251, 197, 196, 248), (253, 209, 208, 254), (205, 257, 256, 206), (218, 192, 200, 220), (299, 311, 335, 317), (374, 348, 356, 376), (362, 312, 320, 364), (303, 307, 309), (327, 331, 333), (313, 361, 337, 289), (350, 304, 302, 352), (330, 322, 318, 334), (326, 372, 380, 328), (338, 360, 368, 340), (363, 367, 369), (378, 370, 366, 382), (291, 295, 297), (347, 353, 301, 293), (373, 325, 305, 349), (323, 329, 383, 365), (315, 319, 321), (339, 343, 345), (375, 379, 381), (354, 346, 342, 358), (351, 355, 357), (371, 377, 359, 341), (294, 300, 308, 298), (306, 324, 332, 310), (290, 336, 344, 292), (288, 289, 290, 291), (292, 293, 294, 295), (296, 297, 298, 299), (300, 301, 302, 303), (304, 305, 306, 307), (308, 309, 310, 311), (312, 313, 314, 315), (316, 317, 318, 319), (320, 321, 322, 323), (324, 325, 326, 327), (328, 329, 330, 331), (332, 333, 334, 335), (336, 337, 338, 339), (340, 341, 342, 343), (344, 345, 346, 347), (348, 349, 350, 351), (352, 353, 354, 355), (356, 357, 358, 359), (360, 361, 362, 363), (364, 365, 366, 367), (368, 369, 370, 371), (372, 373, 374, 375), (376, 377, 378, 379), (380, 381, 382, 383), (296, 288, 291, 297), (290, 292, 295, 291), (294, 298, 297, 295), (308, 300, 303, 309), (302, 304, 307, 303), (306, 310, 309, 307), (320, 312, 315, 321), (314, 316, 319, 315), (318, 322, 321, 319), (332, 324, 327, 333), (326, 328, 331, 327), (330, 334, 333, 331), (344, 336, 339, 345), (338, 340, 343, 339), (342, 346, 345, 343), (356, 348, 351, 357), (350, 352, 355, 351), (354, 358, 357, 355), (368, 360, 363, 369), (362, 364, 367, 363), (366, 370, 369, 367), (380, 372, 375, 381), (374, 376, 379, 375), (378, 382, 381, 379), (313, 289, 288, 314), (299, 317, 316, 296), (293, 301, 300, 294), (311, 299, 298, 308), (305, 325, 324, 306), (335, 311, 310, 332), (329, 323, 322, 330), (317, 335, 334, 318), (361, 313, 312, 362), (323, 365, 364, 320), (325, 373, 372, 326), (383, 329, 328, 380), (377, 371, 370, 378), (365, 383, 382, 366), (337, 361, 360, 338), (371, 341, 340, 368), (373, 349, 348, 374), (359, 377, 376, 356), (353, 347, 346, 354), (341, 359, 358, 342), (289, 337, 336, 290), (347, 293, 292, 344), (349, 305, 304, 350), (301, 353, 352, 302), (314, 288, 296, 316), (395, 407, 431, 413), (470, 444, 452, 472), (458, 408, 416, 460), (399, 403, 405), (423, 427, 429), (409, 457, 433, 385), (446, 400, 398, 448), (426, 418, 414, 430), (422, 468, 476, 424), (434, 456, 464, 436), (459, 463, 465), (474, 466, 462, 478), (387, 391, 393), (443, 449, 397, 389), (469, 421, 401, 445), (419, 425, 479, 461), (411, 415, 417), (435, 439, 441), (471, 475, 477), (450, 442, 438, 454), (447, 451, 453), (467, 473, 455, 437), (390, 396, 404, 394), (402, 420, 428, 406), (386, 432, 440, 388), (384, 385, 386, 387), (388, 389, 390, 391), (392, 393, 394, 395), (396, 397, 398, 399), (400, 401, 402, 403), (404, 405, 406, 407), (408, 409, 410, 411), (412, 413, 414, 415), (416, 417, 418, 419), (420, 421, 422, 423), (424, 425, 426, 427), (428, 429, 430, 431), (432, 433, 434, 435), (436, 437, 438, 439), (440, 441, 442, 443), (444, 445, 446, 447), (448, 449, 450, 451), (452, 453, 454, 455), (456, 457, 458, 459), (460, 461, 462, 463), (464, 465, 466, 467), (468, 469, 470, 471), (472, 473, 474, 475), (476, 477, 478, 479), (392, 384, 387, 393), (386, 388, 391, 387), (390, 394, 393, 391), (404, 396, 399, 405), (398, 400, 403, 399), (402, 406, 405, 403), (416, 408, 411, 417), (410, 412, 415, 411), (414, 418, 417, 415), (428, 420, 423, 429), (422, 424, 427, 423), (426, 430, 429, 427), (440, 432, 435, 441), (434, 436, 439, 435), (438, 442, 441, 439), (452, 444, 447, 453), (446, 448, 451, 447), (450, 454, 453, 451), (464, 456, 459, 465), (458, 460, 463, 459), (462, 466, 465, 463), (476, 468, 471, 477), (470, 472, 475, 471), (474, 478, 477, 475), (409, 385, 384, 410), (395, 413, 412, 392), (389, 397, 396, 390), (407, 395, 394, 404), (401, 421, 420, 402), (431, 407, 406, 428), (425, 419, 418, 426), (413, 431, 430, 414), (457, 409, 408, 458), (419, 461, 460, 416), (421, 469, 468, 422), (479, 425, 424, 476), (473, 467, 466, 474), (461, 479, 478, 462), (433, 457, 456, 434), (467, 437, 436, 464), (469, 445, 444, 470), (455, 473, 472, 452), (449, 443, 442, 450), (437, 455, 454, 438), (385, 433, 432, 386), (443, 389, 388, 440), (445, 401, 400, 446), (397, 449, 448, 398), (410, 384, 392, 412), (491, 503, 527, 509), (566, 540, 548, 568), (554, 504, 512, 556), (495, 499, 501), (519, 523, 525), (505, 553, 529, 481), (542, 496, 494, 544), (522, 514, 510, 526), (518, 564, 572, 520), (530, 552, 560, 532), (555, 559, 561), (570, 562, 558, 574), (483, 487, 489), (539, 545, 493, 485), (565, 517, 497, 541), (515, 521, 575, 557), (507, 511, 513), (531, 535, 537), (567, 571, 573), (546, 538, 534, 550), (543, 547, 549), (563, 569, 551, 533), (486, 492, 500, 490), (498, 516, 524, 502), (482, 528, 536, 484), (480, 481, 482, 483), (484, 485, 486, 487), (488, 489, 490, 491), (492, 493, 494, 495), (496, 497, 498, 499), (500, 501, 502, 503), (504, 505, 506, 507), (508, 509, 510, 511), (512, 513, 514, 515), (516, 517, 518, 519), (520, 521, 522, 523), (524, 525, 526, 527), (528, 529, 530, 531), (532, 533, 534, 535), (536, 537, 538, 539), (540, 541, 542, 543), (544, 545, 546, 547), (548, 549, 550, 551), (552, 553, 554, 555), (556, 557, 558, 559), (560, 561, 562, 563), (564, 565, 566, 567), (568, 569, 570, 571), (572, 573, 574, 575), (488, 480, 483, 489), (482, 484, 487, 483), (486, 490, 489, 487), (500, 492, 495, 501), (494, 496, 499, 495), (498, 502, 501, 499), (512, 504, 507, 513), (506, 508, 511, 507), (510, 514, 513, 511), (524, 516, 519, 525), (518, 520, 523, 519), (522, 526, 525, 523), (536, 528, 531, 537), (530, 532, 535, 531), (534, 538, 537, 535), (548, 540, 543, 549), (542, 544, 547, 543), (546, 550, 549, 547), (560, 552, 555, 561), (554, 556, 559, 555), (558, 562, 561, 559), (572, 564, 567, 573), (566, 568, 571, 567), (570, 574, 573, 571), (505, 481, 480, 506), (491, 509, 508, 488), (485, 493, 492, 486), (503, 491, 490, 500), (497, 517, 516, 498), (527, 503, 502, 524), (521, 515, 514, 522), (509, 527, 526, 510), (553, 505, 504, 554), (515, 557, 556, 512), (517, 565, 564, 518), (575, 521, 520, 572), (569, 563, 562, 570), (557, 575, 574, 558), (529, 553, 552, 530), (563, 533, 532, 560), (565, 541, 540, 566), (551, 569, 568, 548), (545, 539, 538, 546), (533, 551, 550, 534), (481, 529, 528, 482), (539, 485, 484, 536), (541, 497, 496, 542), (493, 545, 544, 494), (506, 480, 488, 508), (587, 599, 623, 605), (662, 636, 644, 664), (650, 600, 608, 652), (591, 595, 597), (615, 619, 621), (601, 649, 625, 577), (638, 592, 590, 640), (618, 610, 606, 622), (614, 660, 668, 616), (626, 648, 656, 628), (651, 655, 657), (666, 658, 654, 670), (579, 583, 585), (635, 641, 589, 581), (661, 613, 593, 637), (611, 617, 671, 653), (603, 607, 609), (627, 631, 633), (663, 667, 669), (642, 634, 630, 646), (639, 643, 645), (659, 665, 647, 629), (582, 588, 596, 586), (594, 612, 620, 598), (578, 624, 632, 580), (576, 577, 578, 579), (580, 581, 582, 583), (584, 585, 586, 587), (588, 589, 590, 591), (592, 593, 594, 595), (596, 597, 598, 599), (600, 601, 602, 603), (604, 605, 606, 607), (608, 609, 610, 611), (612, 613, 614, 615), (616, 617, 618, 619), (620, 621, 622, 623), (624, 625, 626, 627), (628, 629, 630, 631), (632, 633, 634, 635), (636, 637, 638, 639), (640, 641, 642, 643), (644, 645, 646, 647), (648, 649, 650, 651), (652, 653, 654, 655), (656, 657, 658, 659), (660, 661, 662, 663), (664, 665, 666, 667), (668, 669, 670, 671), (584, 576, 579, 585), (578, 580, 583, 579), (582, 586, 585, 583), (596, 588, 591, 597), (590, 592, 595, 591), (594, 598, 597, 595), (608, 600, 603, 609), (602, 604, 607, 603), (606, 610, 609, 607), (620, 612, 615, 621), (614, 616, 619, 615), (618, 622, 621, 619), (632, 624, 627, 633), (626, 628, 631, 627), (630, 634, 633, 631), (644, 636, 639, 645), (638, 640, 643, 639), (642, 646, 645, 643), (656, 648, 651, 657), (650, 652, 655, 651), (654, 658, 657, 655), (668, 660, 663, 669), (662, 664, 667, 663), (666, 670, 669, 667), (601, 577, 576, 602), (587, 605, 604, 584), (581, 589, 588, 582), (599, 587, 586, 596), (593, 613, 612, 594), (623, 599, 598, 620), (617, 611, 610, 618), (605, 623, 622, 606), (649, 601, 600, 650), (611, 653, 652, 608), (613, 661, 660, 614), (671, 617, 616, 668), (665, 659, 658, 666), (653, 671, 670, 654), (625, 649, 648, 626), (659, 629, 628, 656), (661, 637, 636, 662), (647, 665, 664, 644), (641, 635, 634, 642), (629, 647, 646, 630), (577, 625, 624, 578), (635, 581, 580, 632), (637, 593, 592, 638), (589, 641, 640, 590), (602, 576, 584, 604), (683, 695, 719, 701), (758, 732, 740, 760), (746, 696, 704, 748), (687, 691, 693), (711, 715, 717), (697, 745, 721, 673), (734, 688, 686, 736), (714, 706, 702, 718), (710, 756, 764, 712), (722, 744, 752, 724), (747, 751, 753), (762, 754, 750, 766), (675, 679, 681), (731, 737, 685, 677), (757, 709, 689, 733), (707, 713, 767, 749), (699, 703, 705), (723, 727, 729), (759, 763, 765), (738, 730, 726, 742), (735, 739, 741), (755, 761, 743, 725), (678, 684, 692, 682), (690, 708, 716, 694), (674, 720, 728, 676), (672, 673, 674, 675), (676, 677, 678, 679), (680, 681, 682, 683), (684, 685, 686, 687), (688, 689, 690, 691), (692, 693, 694, 695), (696, 697, 698, 699), (700, 701, 702, 703), (704, 705, 706, 707), (708, 709, 710, 711), (712, 713, 714, 715), (716, 717, 718, 719), (720, 721, 722, 723), (724, 725, 726, 727), (728, 729, 730, 731), (732, 733, 734, 735), (736, 737, 738, 739), (740, 741, 742, 743), (744, 745, 746, 747), (748, 749, 750, 751), (752, 753, 754, 755), (756, 757, 758, 759), (760, 761, 762, 763), (764, 765, 766, 767), (680, 672, 675, 681), (674, 676, 679, 675), (678, 682, 681, 679), (692, 684, 687, 693), (686, 688, 691, 687), (690, 694, 693, 691), (704, 696, 699, 705), (698, 700, 703, 699), (702, 706, 705, 703), (716, 708, 711, 717), (710, 712, 715, 711), (714, 718, 717, 715), (728, 720, 723, 729), (722, 724, 727, 723), (726, 730, 729, 727), (740, 732, 735, 741), (734, 736, 739, 735), (738, 742, 741, 739), (752, 744, 747, 753), (746, 748, 751, 747), (750, 754, 753, 751), (764, 756, 759, 765), (758, 760, 763, 759), (762, 766, 765, 763), (697, 673, 672, 698), (683, 701, 700, 680), (677, 685, 684, 678), (695, 683, 682, 692), (689, 709, 708, 690), (719, 695, 694, 716), (713, 707, 706, 714), (701, 719, 718, 702), (745, 697, 696, 746), (707, 749, 748, 704), (709, 757, 756, 710), (767, 713, 712, 764), (761, 755, 754, 762), (749, 767, 766, 750), (721, 745, 744, 722), (755, 725, 724, 752), (757, 733, 732, 758), (743, 761, 760, 740), (737, 731, 730, 738), (725, 743, 742, 726), (673, 721, 720, 674), (731, 677, 676, 728), (733, 689, 688, 734), (685, 737, 736, 686), (698, 672, 680, 700)])
_uv = me_cube_005.uv_layers.new(name='UVMap')
_uv.uv.foreach_set('vector', [0.4443, 0.06459, 0.5557, 0.06459, 0.5557, 0.1854, 0.4443, 0.1854, 0.6514, 0.5646, 0.6514, 0.6854, 0.5986, 0.6854, 0.5986, 0.5646, 0.3057, 0.541, 0.1943, 0.541, 0.1943, 0.5105, 0.3057, 0.5105, 0.5873, 0.9623, 0.5996, 0.9623, 0.5873, 0.9746, 0.6112, 0.2877, 0.6112, 0.2877, 0.5989, 0.2754, 0.1943, 0.5646, 0.3057, 0.5646, 0.3057, 0.6854, 0.1943, 0.6854, 0.6145, 0.8193, 0.6145, 0.9307, 0.584, 0.9307, 0.584, 0.8193, 0.5557, 0.2804, 0.4443, 0.2804, 0.4443, 0.2196, 0.5557, 0.2196, 0.6145, 0.3193, 0.6145, 0.4307, 0.584, 0.4307, 0.584, 0.3193, 0.3486, 0.6854, 0.3486, 0.5646, 0.4014, 0.5646, 0.4014, 0.6854, 0.3373, 0.5399, 0.3373, 0.5277, 0.3496, 0.5399, 0.5557, 0.5304, 0.4443, 0.5304, 0.4443, 0.4696, 0.5557, 0.4696, 0.1627, 0.7101, 0.1627, 0.7223, 0.1504, 0.7101, 0.4443, 0.8193, 0.5557, 0.8193, 0.5557, 0.9307, 0.4443, 0.9307, 0.6943, 0.5646, 0.8057, 0.5646, 0.8057, 0.6854, 0.6943, 0.6854, 0.4443, 0.3193, 0.5557, 0.3193, 0.5557, 0.4307, 0.4443, 0.4307, 0.1627, 0.5399, 0.1504, 0.5399, 0.1627, 0.5277, 0.3373, 0.7101, 0.3496, 0.7101, 0.3373, 0.7223, 0.6134, 0.5399, 0.6134, 0.5399, 0.6012, 0.5277, 0.5557, 0.7804, 0.4443, 0.7804, 0.4443, 0.7196, 0.5557, 0.7196, 0.6112, 0.7877, 0.6112, 0.7877, 0.5989, 0.7754, 0.4443, 0.5646, 0.5557, 0.5646, 0.5557, 0.6854, 0.4443, 0.6854, 0.4443, 0.01053, 0.5557, 0.01053, 0.5557, 0.04098, 0.4443, 0.04098, 0.6124, 0.06459, 0.6124, 0.1854, 0.5861, 0.1854, 0.5861, 0.06459, 0.1943, 0.709, 0.3057, 0.709, 0.3057, 0.7395, 0.1943, 0.7395, 0.1639, 0.6854, 0.1943, 0.6854, 0.1943, 0.709, 0.1627, 0.7101, 0.1873, 0.7433, 0.1765, 0.75, 0.166, 0.7395, 0.1537, 0.7272, 0.1324, 0.6882, 0.1415, 0.715, 0.1355, 0.709, 0.125, 0.6985, 0.5557, 0.01053, 0.5557, 0.0, 0.5735, 0.0005883, 0.5735, 0.02281, 0.6215, 0.9377, 0.625, 0.9485, 0.6124, 0.9611, 0.6085, 0.9485, 0.5557, 0.04098, 0.5735, 0.05151, 0.5735, 0.06459, 0.5735, 0.06459, 0.1943, 0.541, 0.1943, 0.5646, 0.1639, 0.5646, 0.1627, 0.5399, 0.1376, 0.5646, 0.125, 0.5646, 0.125, 0.5515, 0.1446, 0.5515, 0.1873, 0.5067, 0.1765, 0.5228, 0.166, 0.5105, 0.1765, 0.5, 0.6124, 0.1854, 0.625, 0.1854, 0.625, 0.1985, 0.6054, 0.1985, 0.584, 0.3003, 0.5557, 0.3015, 0.5557, 0.3015, 0.5735, 0.2559, 0.5861, 0.1854, 0.5735, 0.1985, 0.5557, 0.1985, 0.5735, 0.1854, 0.3057, 0.709, 0.3235, 0.6854, 0.3235, 0.6854, 0.3235, 0.6985, 0.3676, 0.6882, 0.375, 0.6985, 0.3645, 0.709, 0.3585, 0.715, 0.3057, 0.7395, 0.3235, 0.7272, 0.3235, 0.7494, 0.3057, 0.75, 0.6291, 0.7889, 0.625, 0.8193, 0.6145, 0.8015, 0.6085, 0.8015, 0.584, 0.8193, 0.5557, 0.8015, 0.5557, 0.8015, 0.5735, 0.8015, 0.5861, 0.6904, 0.5735, 0.7314, 0.5735, 0.7196, 0.5557, 0.6985, 0.3361, 0.5646, 0.3235, 0.5646, 0.3057, 0.5515, 0.3235, 0.5515, 0.3057, 0.5105, 0.3057, 0.5, 0.3235, 0.5006, 0.3235, 0.5228, 0.4014, 0.5646, 0.3872, 0.5515, 0.4265, 0.5515, 0.4265, 0.5646, 0.6145, 0.4307, 0.625, 0.4307, 0.625, 0.4485, 0.6085, 0.4485, 0.5861, 0.5596, 0.5557, 0.5515, 0.5557, 0.5515, 0.5735, 0.5186, 0.584, 0.4307, 0.5735, 0.4485, 0.5557, 0.4485, 0.5735, 0.4307, 0.1376, 0.6854, 0.1639, 0.6854, 0.1627, 0.7101, 0.1504, 0.7101, 0.1943, 0.709, 0.1943, 0.7395, 0.1627, 0.7223, 0.1627, 0.7101, 0.166, 0.7395, 0.1355, 0.709, 0.1504, 0.7101, 0.1627, 0.7223, 0.5557, 0.04098, 0.5557, 0.01053, 0.5735, 0.02281, 0.5735, 0.03505, 0.584, 0.9307, 0.6145, 0.9307, 0.5996, 0.9623, 0.5873, 0.9623, 0.6124, 0.9611, 0.5861, 0.9874, 0.5873, 0.9746, 0.5996, 0.9623, 0.1943, 0.5105, 0.1943, 0.541, 0.1627, 0.5399, 0.1627, 0.5277, 0.1639, 0.5646, 0.1376, 0.5646, 0.1504, 0.5399, 0.1627, 0.5399, 0.1355, 0.541, 0.166, 0.5105, 0.1627, 0.5277, 0.1504, 0.5399, 0.5861, 0.1854, 0.6124, 0.1854, 0.6054, 0.1985, 0.5931, 0.1985, 0.6145, 0.3193, 0.584, 0.3193, 0.5963, 0.3015, 0.6085, 0.3015, 0.5557, 0.2804, 0.5557, 0.2196, 0.5735, 0.2314, 0.5735, 0.2559, 0.3057, 0.7395, 0.3057, 0.709, 0.3373, 0.7101, 0.3373, 0.7223, 0.3361, 0.6985, 0.3624, 0.6985, 0.3496, 0.7101, 0.3373, 0.7101, 0.3645, 0.709, 0.334, 0.7395, 0.3373, 0.7223, 0.3496, 0.7101, 0.5986, 0.6854, 0.6514, 0.6854, 0.6372, 0.6985, 0.6128, 0.6985, 0.6145, 0.8193, 0.584, 0.8193, 0.5963, 0.8015, 0.6085, 0.8015, 0.5557, 0.7804, 0.5557, 0.7196, 0.5735, 0.7314, 0.5735, 0.7559, 0.4014, 0.5646, 0.3486, 0.5646, 0.3628, 0.5515, 0.3872, 0.5515, 0.3057, 0.541, 0.3057, 0.5105, 0.3373, 0.5277, 0.3373, 0.5399, 0.334, 0.5105, 0.3645, 0.541, 0.3496, 0.5399, 0.3373, 0.5277, 0.584, 0.4307, 0.6145, 0.4307, 0.6085, 0.4485, 0.5963, 0.4485, 0.6514, 0.5646, 0.5986, 0.5646, 0.6128, 0.5515, 0.6372, 0.5515, 0.5557, 0.5304, 0.5557, 0.4696, 0.5735, 0.4941, 0.5735, 0.5186, 0.1943, 0.5646, 0.1943, 0.6854, 0.1639, 0.6854, 0.1639, 0.5646, 0.125, 0.6854, 0.125, 0.5646, 0.1376, 0.5646, 0.1376, 0.6854, 0.4443, 0.0, 0.5557, 0.0, 0.5557, 0.01053, 0.4443, 0.01053, 0.5557, 0.06459, 0.4443, 0.06459, 0.4443, 0.04098, 0.5557, 0.04098, 0.625, 0.06459, 0.625, 0.1854, 0.6124, 0.1854, 0.6124, 0.06459, 0.5557, 0.1854, 0.5557, 0.06459, 0.5861, 0.06459, 0.5861, 0.1854, 0.5557, 0.3193, 0.4443, 0.3193, 0.4443, 0.2804, 0.5557, 0.2804, 0.4443, 0.1854, 0.5557, 0.1854, 0.5557, 0.2196, 0.4443, 0.2196, 0.3057, 0.5646, 0.1943, 0.5646, 0.1943, 0.541, 0.3057, 0.541, 0.1943, 0.5, 0.3057, 0.5, 0.3057, 0.5105, 0.1943, 0.5105, 0.625, 0.3193, 0.625, 0.4307, 0.6145, 0.4307, 0.6145, 0.3193, 0.5557, 0.4307, 0.5557, 0.3193, 0.584, 0.3193, 0.584, 0.4307, 0.5557, 0.5646, 0.4443, 0.5646, 0.4443, 0.5304, 0.5557, 0.5304, 0.4443, 0.4307, 0.5557, 0.4307, 0.5557, 0.4696, 0.4443, 0.4696, 0.3057, 0.6854, 0.3057, 0.5646, 0.3486, 0.5646, 0.3486, 0.6854, 0.4443, 0.5646, 0.4443, 0.6854, 0.4014, 0.6854, 0.4014, 0.5646, 0.6943, 0.5646, 0.6943, 0.6854, 0.6514, 0.6854, 0.6514, 0.5646, 0.5557, 0.6854, 0.5557, 0.5646, 0.5986, 0.5646, 0.5986, 0.6854, 0.5557, 0.8193, 0.4443, 0.8193, 0.4443, 0.7804, 0.5557, 0.7804, 0.4443, 0.6854, 0.5557, 0.6854, 0.5557, 0.7196, 0.4443, 0.7196, 0.1943, 0.6854, 0.3057, 0.6854, 0.3057, 0.709, 0.1943, 0.709, 0.3057, 0.75, 0.1943, 0.75, 0.1943, 0.7395, 0.3057, 0.7395, 0.625, 0.8193, 0.625, 0.9307, 0.6145, 0.9307, 0.6145, 0.8193, 0.5557, 0.9307, 0.5557, 0.8193, 0.584, 0.8193, 0.584, 0.9307, 0.1639, 0.5646, 0.1639, 0.6854, 0.1376, 0.6854, 0.1376, 0.5646, 0.4443, 0.06459, 0.5557, 0.06459, 0.5557, 0.1854, 0.4443, 0.1854, 0.6514, 0.5646, 0.6514, 0.6854, 0.5986, 0.6854, 0.5986, 0.5646, 0.3057, 0.541, 0.1943, 0.541, 0.1943, 0.5105, 0.3057, 0.5105, 0.5873, 0.9623, 0.5996, 0.9623, 0.5873, 0.9746, 0.6112, 0.2877, 0.6112, 0.2877, 0.5989, 0.2754, 0.1943, 0.5646, 0.3057, 0.5646, 0.3057, 0.6854, 0.1943, 0.6854, 0.6145, 0.8193, 0.6145, 0.9307, 0.584, 0.9307, 0.584, 0.8193, 0.5557, 0.2804, 0.4443, 0.2804, 0.4443, 0.2196, 0.5557, 0.2196, 0.6145, 0.3193, 0.6145, 0.4307, 0.584, 0.4307, 0.584, 0.3193, 0.3486, 0.6854, 0.3486, 0.5646, 0.4014, 0.5646, 0.4014, 0.6854, 0.3373, 0.5399, 0.3373, 0.5277, 0.3496, 0.5399, 0.5557, 0.5304, 0.4443, 0.5304, 0.4443, 0.4696, 0.5557, 0.4696, 0.1627, 0.7101, 0.1627, 0.7223, 0.1504, 0.7101, 0.4443, 0.8193, 0.5557, 0.8193, 0.5557, 0.9307, 0.4443, 0.9307, 0.6943, 0.5646, 0.8057, 0.5646, 0.8057, 0.6854, 0.6943, 0.6854, 0.4443, 0.3193, 0.5557, 0.3193, 0.5557, 0.4307, 0.4443, 0.4307, 0.1627, 0.5399, 0.1504, 0.5399, 0.1627, 0.5277, 0.3373, 0.7101, 0.3496, 0.7101, 0.3373, 0.7223, 0.6134, 0.5399, 0.6134, 0.5399, 0.6012, 0.5277, 0.5557, 0.7804, 0.4443, 0.7804, 0.4443, 0.7196, 0.5557, 0.7196, 0.6112, 0.7877, 0.6112, 0.7877, 0.5989, 0.7754, 0.4443, 0.5646, 0.5557, 0.5646, 0.5557, 0.6854, 0.4443, 0.6854, 0.4443, 0.01053, 0.5557, 0.01053, 0.5557, 0.04098, 0.4443, 0.04098, 0.6124, 0.06459, 0.6124, 0.1854, 0.5861, 0.1854, 0.5861, 0.06459, 0.1943, 0.709, 0.3057, 0.709, 0.3057, 0.7395, 0.1943, 0.7395, 0.1639, 0.6854, 0.1943, 0.6854, 0.1943, 0.709, 0.1627, 0.7101, 0.1873, 0.7433, 0.1765, 0.75, 0.166, 0.7395, 0.1537, 0.7272, 0.1324, 0.6882, 0.1415, 0.715, 0.1355, 0.709, 0.125, 0.6985, 0.5557, 0.01053, 0.5557, 0.0, 0.5735, 0.0005883, 0.5735, 0.02281, 0.6215, 0.9377, 0.625, 0.9485, 0.6124, 0.9611, 0.6085, 0.9485, 0.5557, 0.04098, 0.5735, 0.05151, 0.5735, 0.06459, 0.5735, 0.06459, 0.1943, 0.541, 0.1943, 0.5646, 0.1639, 0.5646, 0.1627, 0.5399, 0.1376, 0.5646, 0.125, 0.5646, 0.125, 0.5515, 0.1446, 0.5515, 0.1873, 0.5067, 0.1765, 0.5228, 0.166, 0.5105, 0.1765, 0.5, 0.6124, 0.1854, 0.625, 0.1854, 0.625, 0.1985, 0.6054, 0.1985, 0.584, 0.3003, 0.5557, 0.3015, 0.5557, 0.3015, 0.5735, 0.2559, 0.5861, 0.1854, 0.5735, 0.1985, 0.5557, 0.1985, 0.5735, 0.1854, 0.3057, 0.709, 0.3235, 0.6854, 0.3235, 0.6854, 0.3235, 0.6985, 0.3676, 0.6882, 0.375, 0.6985, 0.3645, 0.709, 0.3585, 0.715, 0.3057, 0.7395, 0.3235, 0.7272, 0.3235, 0.7494, 0.3057, 0.75, 0.6291, 0.7889, 0.625, 0.8193, 0.6145, 0.8015, 0.6085, 0.8015, 0.584, 0.8193, 0.5557, 0.8015, 0.5557, 0.8015, 0.5735, 0.8015, 0.5861, 0.6904, 0.5735, 0.7314, 0.5735, 0.7196, 0.5557, 0.6985, 0.3361, 0.5646, 0.3235, 0.5646, 0.3057, 0.5515, 0.3235, 0.5515, 0.3057, 0.5105, 0.3057, 0.5, 0.3235, 0.5006, 0.3235, 0.5228, 0.4014, 0.5646, 0.3872, 0.5515, 0.4265, 0.5515, 0.4265, 0.5646, 0.6145, 0.4307, 0.625, 0.4307, 0.625, 0.4485, 0.6085, 0.4485, 0.5861, 0.5596, 0.5557, 0.5515, 0.5557, 0.5515, 0.5735, 0.5186, 0.584, 0.4307, 0.5735, 0.4485, 0.5557, 0.4485, 0.5735, 0.4307, 0.1376, 0.6854, 0.1639, 0.6854, 0.1627, 0.7101, 0.1504, 0.7101, 0.1943, 0.709, 0.1943, 0.7395, 0.1627, 0.7223, 0.1627, 0.7101, 0.166, 0.7395, 0.1355, 0.709, 0.1504, 0.7101, 0.1627, 0.7223, 0.5557, 0.04098, 0.5557, 0.01053, 0.5735, 0.02281, 0.5735, 0.03505, 0.584, 0.9307, 0.6145, 0.9307, 0.5996, 0.9623, 0.5873, 0.9623, 0.6124, 0.9611, 0.5861, 0.9874, 0.5873, 0.9746, 0.5996, 0.9623, 0.1943, 0.5105, 0.1943, 0.541, 0.1627, 0.5399, 0.1627, 0.5277, 0.1639, 0.5646, 0.1376, 0.5646, 0.1504, 0.5399, 0.1627, 0.5399, 0.1355, 0.541, 0.166, 0.5105, 0.1627, 0.5277, 0.1504, 0.5399, 0.5861, 0.1854, 0.6124, 0.1854, 0.6054, 0.1985, 0.5931, 0.1985, 0.6145, 0.3193, 0.584, 0.3193, 0.5963, 0.3015, 0.6085, 0.3015, 0.5557, 0.2804, 0.5557, 0.2196, 0.5735, 0.2314, 0.5735, 0.2559, 0.3057, 0.7395, 0.3057, 0.709, 0.3373, 0.7101, 0.3373, 0.7223, 0.3361, 0.6985, 0.3624, 0.6985, 0.3496, 0.7101, 0.3373, 0.7101, 0.3645, 0.709, 0.334, 0.7395, 0.3373, 0.7223, 0.3496, 0.7101, 0.5986, 0.6854, 0.6514, 0.6854, 0.6372, 0.6985, 0.6128, 0.6985, 0.6145, 0.8193, 0.584, 0.8193, 0.5963, 0.8015, 0.6085, 0.8015, 0.5557, 0.7804, 0.5557, 0.7196, 0.5735, 0.7314, 0.5735, 0.7559, 0.4014, 0.5646, 0.3486, 0.5646, 0.3628, 0.5515, 0.3872, 0.5515, 0.3057, 0.541, 0.3057, 0.5105, 0.3373, 0.5277, 0.3373, 0.5399, 0.334, 0.5105, 0.3645, 0.541, 0.3496, 0.5399, 0.3373, 0.5277, 0.584, 0.4307, 0.6145, 0.4307, 0.6085, 0.4485, 0.5963, 0.4485, 0.6514, 0.5646, 0.5986, 0.5646, 0.6128, 0.5515, 0.6372, 0.5515, 0.5557, 0.5304, 0.5557, 0.4696, 0.5735, 0.4941, 0.5735, 0.5186, 0.1943, 0.5646, 0.1943, 0.6854, 0.1639, 0.6854, 0.1639, 0.5646, 0.125, 0.6854, 0.125, 0.5646, 0.1376, 0.5646, 0.1376, 0.6854, 0.4443, 0.0, 0.5557, 0.0, 0.5557, 0.01053, 0.4443, 0.01053, 0.5557, 0.06459, 0.4443, 0.06459, 0.4443, 0.04098, 0.5557, 0.04098, 0.625, 0.06459, 0.625, 0.1854, 0.6124, 0.1854, 0.6124, 0.06459, 0.5557, 0.1854, 0.5557, 0.06459, 0.5861, 0.06459, 0.5861, 0.1854, 0.5557, 0.3193, 0.4443, 0.3193, 0.4443, 0.2804, 0.5557, 0.2804, 0.4443, 0.1854, 0.5557, 0.1854, 0.5557, 0.2196, 0.4443, 0.2196, 0.3057, 0.5646, 0.1943, 0.5646, 0.1943, 0.541, 0.3057, 0.541, 0.1943, 0.5, 0.3057, 0.5, 0.3057, 0.5105, 0.1943, 0.5105, 0.625, 0.3193, 0.625, 0.4307, 0.6145, 0.4307, 0.6145, 0.3193, 0.5557, 0.4307, 0.5557, 0.3193, 0.584, 0.3193, 0.584, 0.4307, 0.5557, 0.5646, 0.4443, 0.5646, 0.4443, 0.5304, 0.5557, 0.5304, 0.4443, 0.4307, 0.5557, 0.4307, 0.5557, 0.4696, 0.4443, 0.4696, 0.3057, 0.6854, 0.3057, 0.5646, 0.3486, 0.5646, 0.3486, 0.6854, 0.4443, 0.5646, 0.4443, 0.6854, 0.4014, 0.6854, 0.4014, 0.5646, 0.6943, 0.5646, 0.6943, 0.6854, 0.6514, 0.6854, 0.6514, 0.5646, 0.5557, 0.6854, 0.5557, 0.5646, 0.5986, 0.5646, 0.5986, 0.6854, 0.5557, 0.8193, 0.4443, 0.8193, 0.4443, 0.7804, 0.5557, 0.7804, 0.4443, 0.6854, 0.5557, 0.6854, 0.5557, 0.7196, 0.4443, 0.7196, 0.1943, 0.6854, 0.3057, 0.6854, 0.3057, 0.709, 0.1943, 0.709, 0.3057, 0.75, 0.1943, 0.75, 0.1943, 0.7395, 0.3057, 0.7395, 0.625, 0.8193, 0.625, 0.9307, 0.6145, 0.9307, 0.6145, 0.8193, 0.5557, 0.9307, 0.5557, 0.8193, 0.584, 0.8193, 0.584, 0.9307, 0.1639, 0.5646, 0.1639, 0.6854, 0.1376, 0.6854, 0.1376, 0.5646, 0.4443, 0.06459, 0.5557, 0.06459, 0.5557, 0.1854, 0.4443, 0.1854, 0.6514, 0.5646, 0.6514, 0.6854, 0.5986, 0.6854, 0.5986, 0.5646, 0.3057, 0.541, 0.1943, 0.541, 0.1943, 0.5105, 0.3057, 0.5105, 0.5873, 0.9623, 0.5996, 0.9623, 0.5873, 0.9746, 0.6112, 0.2877, 0.6112, 0.2877, 0.5989, 0.2754, 0.1943, 0.5646, 0.3057, 0.5646, 0.3057, 0.6854, 0.1943, 0.6854, 0.6145, 0.8193, 0.6145, 0.9307, 0.584, 0.9307, 0.584, 0.8193, 0.5557, 0.2804, 0.4443, 0.2804, 0.4443, 0.2196, 0.5557, 0.2196, 0.6145, 0.3193, 0.6145, 0.4307, 0.584, 0.4307, 0.584, 0.3193, 0.3486, 0.6854, 0.3486, 0.5646, 0.4014, 0.5646, 0.4014, 0.6854, 0.3373, 0.5399, 0.3373, 0.5277, 0.3496, 0.5399, 0.5557, 0.5304, 0.4443, 0.5304, 0.4443, 0.4696, 0.5557, 0.4696, 0.1627, 0.7101, 0.1627, 0.7223, 0.1504, 0.7101, 0.4443, 0.8193, 0.5557, 0.8193, 0.5557, 0.9307, 0.4443, 0.9307, 0.6943, 0.5646, 0.8057, 0.5646, 0.8057, 0.6854, 0.6943, 0.6854, 0.4443, 0.3193, 0.5557, 0.3193, 0.5557, 0.4307, 0.4443, 0.4307, 0.1627, 0.5399, 0.1504, 0.5399, 0.1627, 0.5277, 0.3373, 0.7101, 0.3496, 0.7101, 0.3373, 0.7223, 0.6134, 0.5399, 0.6134, 0.5399, 0.6012, 0.5277, 0.5557, 0.7804, 0.4443, 0.7804, 0.4443, 0.7196, 0.5557, 0.7196, 0.6112, 0.7877, 0.6112, 0.7877, 0.5989, 0.7754, 0.4443, 0.5646, 0.5557, 0.5646, 0.5557, 0.6854, 0.4443, 0.6854, 0.4443, 0.01053, 0.5557, 0.01053, 0.5557, 0.04098, 0.4443, 0.04098, 0.6124, 0.06459, 0.6124, 0.1854, 0.5861, 0.1854, 0.5861, 0.06459, 0.1943, 0.709, 0.3057, 0.709, 0.3057, 0.7395, 0.1943, 0.7395, 0.1639, 0.6854, 0.1943, 0.6854, 0.1943, 0.709, 0.1627, 0.7101, 0.1873, 0.7433, 0.1765, 0.75, 0.166, 0.7395, 0.1537, 0.7272, 0.1324, 0.6882, 0.1415, 0.715, 0.1355, 0.709, 0.125, 0.6985, 0.5557, 0.01053, 0.5557, 0.0, 0.5735, 0.0005883, 0.5735, 0.02281, 0.6215, 0.9377, 0.625, 0.9485, 0.6124, 0.9611, 0.6085, 0.9485, 0.5557, 0.04098, 0.5735, 0.05151, 0.5735, 0.06459, 0.5735, 0.06459, 0.1943, 0.541, 0.1943, 0.5646, 0.1639, 0.5646, 0.1627, 0.5399, 0.1376, 0.5646, 0.125, 0.5646, 0.125, 0.5515, 0.1446, 0.5515, 0.1873, 0.5067, 0.1765, 0.5228, 0.166, 0.5105, 0.1765, 0.5, 0.6124, 0.1854, 0.625, 0.1854, 0.625, 0.1985, 0.6054, 0.1985, 0.584, 0.3003, 0.5557, 0.3015, 0.5557, 0.3015, 0.5735, 0.2559, 0.5861, 0.1854, 0.5735, 0.1985, 0.5557, 0.1985, 0.5735, 0.1854, 0.3057, 0.709, 0.3235, 0.6854, 0.3235, 0.6854, 0.3235, 0.6985, 0.3676, 0.6882, 0.375, 0.6985, 0.3645, 0.709, 0.3585, 0.715, 0.3057, 0.7395, 0.3235, 0.7272, 0.3235, 0.7494, 0.3057, 0.75, 0.6291, 0.7889, 0.625, 0.8193, 0.6145, 0.8015, 0.6085, 0.8015, 0.584, 0.8193, 0.5557, 0.8015, 0.5557, 0.8015, 0.5735, 0.8015, 0.5861, 0.6904, 0.5735, 0.7314, 0.5735, 0.7196, 0.5557, 0.6985, 0.3361, 0.5646, 0.3235, 0.5646, 0.3057, 0.5515, 0.3235, 0.5515, 0.3057, 0.5105, 0.3057, 0.5, 0.3235, 0.5006, 0.3235, 0.5228, 0.4014, 0.5646, 0.3872, 0.5515, 0.4265, 0.5515, 0.4265, 0.5646, 0.6145, 0.4307, 0.625, 0.4307, 0.625, 0.4485, 0.6085, 0.4485, 0.5861, 0.5596, 0.5557, 0.5515, 0.5557, 0.5515, 0.5735, 0.5186, 0.584, 0.4307, 0.5735, 0.4485, 0.5557, 0.4485, 0.5735, 0.4307, 0.1376, 0.6854, 0.1639, 0.6854, 0.1627, 0.7101, 0.1504, 0.7101, 0.1943, 0.709, 0.1943, 0.7395, 0.1627, 0.7223, 0.1627, 0.7101, 0.166, 0.7395, 0.1355, 0.709, 0.1504, 0.7101, 0.1627, 0.7223, 0.5557, 0.04098, 0.5557, 0.01053, 0.5735, 0.02281, 0.5735, 0.03505, 0.584, 0.9307, 0.6145, 0.9307, 0.5996, 0.9623, 0.5873, 0.9623, 0.6124, 0.9611, 0.5861, 0.9874, 0.5873, 0.9746, 0.5996, 0.9623, 0.1943, 0.5105, 0.1943, 0.541, 0.1627, 0.5399, 0.1627, 0.5277, 0.1639, 0.5646, 0.1376, 0.5646, 0.1504, 0.5399, 0.1627, 0.5399, 0.1355, 0.541, 0.166, 0.5105, 0.1627, 0.5277, 0.1504, 0.5399, 0.5861, 0.1854, 0.6124, 0.1854, 0.6054, 0.1985, 0.5931, 0.1985, 0.6145, 0.3193, 0.584, 0.3193, 0.5963, 0.3015, 0.6085, 0.3015, 0.5557, 0.2804, 0.5557, 0.2196, 0.5735, 0.2314, 0.5735, 0.2559, 0.3057, 0.7395, 0.3057, 0.709, 0.3373, 0.7101, 0.3373, 0.7223, 0.3361, 0.6985, 0.3624, 0.6985, 0.3496, 0.7101, 0.3373, 0.7101, 0.3645, 0.709, 0.334, 0.7395, 0.3373, 0.7223, 0.3496, 0.7101, 0.5986, 0.6854, 0.6514, 0.6854, 0.6372, 0.6985, 0.6128, 0.6985, 0.6145, 0.8193, 0.584, 0.8193, 0.5963, 0.8015, 0.6085, 0.8015, 0.5557, 0.7804, 0.5557, 0.7196, 0.5735, 0.7314, 0.5735, 0.7559, 0.4014, 0.5646, 0.3486, 0.5646, 0.3628, 0.5515, 0.3872, 0.5515, 0.3057, 0.541, 0.3057, 0.5105, 0.3373, 0.5277, 0.3373, 0.5399, 0.334, 0.5105, 0.3645, 0.541, 0.3496, 0.5399, 0.3373, 0.5277, 0.584, 0.4307, 0.6145, 0.4307, 0.6085, 0.4485, 0.5963, 0.4485, 0.6514, 0.5646, 0.5986, 0.5646, 0.6128, 0.5515, 0.6372, 0.5515, 0.5557, 0.5304, 0.5557, 0.4696, 0.5735, 0.4941, 0.5735, 0.5186, 0.1943, 0.5646, 0.1943, 0.6854, 0.1639, 0.6854, 0.1639, 0.5646, 0.125, 0.6854, 0.125, 0.5646, 0.1376, 0.5646, 0.1376, 0.6854, 0.4443, 0.0, 0.5557, 0.0, 0.5557, 0.01053, 0.4443, 0.01053, 0.5557, 0.06459, 0.4443, 0.06459, 0.4443, 0.04098, 0.5557, 0.04098, 0.625, 0.06459, 0.625, 0.1854, 0.6124, 0.1854, 0.6124, 0.06459, 0.5557, 0.1854, 0.5557, 0.06459, 0.5861, 0.06459, 0.5861, 0.1854, 0.5557, 0.3193, 0.4443, 0.3193, 0.4443, 0.2804, 0.5557, 0.2804, 0.4443, 0.1854, 0.5557, 0.1854, 0.5557, 0.2196, 0.4443, 0.2196, 0.3057, 0.5646, 0.1943, 0.5646, 0.1943, 0.541, 0.3057, 0.541, 0.1943, 0.5, 0.3057, 0.5, 0.3057, 0.5105, 0.1943, 0.5105, 0.625, 0.3193, 0.625, 0.4307, 0.6145, 0.4307, 0.6145, 0.3193, 0.5557, 0.4307, 0.5557, 0.3193, 0.584, 0.3193, 0.584, 0.4307, 0.5557, 0.5646, 0.4443, 0.5646, 0.4443, 0.5304, 0.5557, 0.5304, 0.4443, 0.4307, 0.5557, 0.4307, 0.5557, 0.4696, 0.4443, 0.4696, 0.3057, 0.6854, 0.3057, 0.5646, 0.3486, 0.5646, 0.3486, 0.6854, 0.4443, 0.5646, 0.4443, 0.6854, 0.4014, 0.6854, 0.4014, 0.5646, 0.6943, 0.5646, 0.6943, 0.6854, 0.6514, 0.6854, 0.6514, 0.5646, 0.5557, 0.6854, 0.5557, 0.5646, 0.5986, 0.5646, 0.5986, 0.6854, 0.5557, 0.8193, 0.4443, 0.8193, 0.4443, 0.7804, 0.5557, 0.7804, 0.4443, 0.6854, 0.5557, 0.6854, 0.5557, 0.7196, 0.4443, 0.7196, 0.1943, 0.6854, 0.3057, 0.6854, 0.3057, 0.709, 0.1943, 0.709, 0.3057, 0.75, 0.1943, 0.75, 0.1943, 0.7395, 0.3057, 0.7395, 0.625, 0.8193, 0.625, 0.9307, 0.6145, 0.9307, 0.6145, 0.8193, 0.5557, 0.9307, 0.5557, 0.8193, 0.584, 0.8193, 0.584, 0.9307, 0.1639, 0.5646, 0.1639, 0.6854, 0.1376, 0.6854, 0.1376, 0.5646, 0.4443, 0.06459, 0.5557, 0.06459, 0.5557, 0.1854, 0.4443, 0.1854, 0.6514, 0.5646, 0.6514, 0.6854, 0.5986, 0.6854, 0.5986, 0.5646, 0.3057, 0.541, 0.1943, 0.541, 0.1943, 0.5105, 0.3057, 0.5105, 0.5873, 0.9623, 0.5996, 0.9623, 0.5873, 0.9746, 0.6112, 0.2877, 0.6112, 0.2877, 0.5989, 0.2754, 0.1943, 0.5646, 0.3057, 0.5646, 0.3057, 0.6854, 0.1943, 0.6854, 0.6145, 0.8193, 0.6145, 0.9307, 0.584, 0.9307, 0.584, 0.8193, 0.5557, 0.2804, 0.4443, 0.2804, 0.4443, 0.2196, 0.5557, 0.2196, 0.6145, 0.3193, 0.6145, 0.4307, 0.584, 0.4307, 0.584, 0.3193, 0.3486, 0.6854, 0.3486, 0.5646, 0.4014, 0.5646, 0.4014, 0.6854, 0.3373, 0.5399, 0.3373, 0.5277, 0.3496, 0.5399, 0.5557, 0.5304, 0.4443, 0.5304, 0.4443, 0.4696, 0.5557, 0.4696, 0.1627, 0.7101, 0.1627, 0.7223, 0.1504, 0.7101, 0.4443, 0.8193, 0.5557, 0.8193, 0.5557, 0.9307, 0.4443, 0.9307, 0.6943, 0.5646, 0.8057, 0.5646, 0.8057, 0.6854, 0.6943, 0.6854, 0.4443, 0.3193, 0.5557, 0.3193, 0.5557, 0.4307, 0.4443, 0.4307, 0.1627, 0.5399, 0.1504, 0.5399, 0.1627, 0.5277, 0.3373, 0.7101, 0.3496, 0.7101, 0.3373, 0.7223, 0.6134, 0.5399, 0.6134, 0.5399, 0.6012, 0.5277, 0.5557, 0.7804, 0.4443, 0.7804, 0.4443, 0.7196, 0.5557, 0.7196, 0.6112, 0.7877, 0.6112, 0.7877, 0.5989, 0.7754, 0.4443, 0.5646, 0.5557, 0.5646, 0.5557, 0.6854, 0.4443, 0.6854, 0.4443, 0.01053, 0.5557, 0.01053, 0.5557, 0.04098, 0.4443, 0.04098, 0.6124, 0.06459, 0.6124, 0.1854, 0.5861, 0.1854, 0.5861, 0.06459, 0.1943, 0.709, 0.3057, 0.709, 0.3057, 0.7395, 0.1943, 0.7395, 0.1639, 0.6854, 0.1943, 0.6854, 0.1943, 0.709, 0.1627, 0.7101, 0.1873, 0.7433, 0.1765, 0.75, 0.166, 0.7395, 0.1537, 0.7272, 0.1324, 0.6882, 0.1415, 0.715, 0.1355, 0.709, 0.125, 0.6985, 0.5557, 0.01053, 0.5557, 0.0, 0.5735, 0.0005883, 0.5735, 0.02281, 0.6215, 0.9377, 0.625, 0.9485, 0.6124, 0.9611, 0.6085, 0.9485, 0.5557, 0.04098, 0.5735, 0.05151, 0.5735, 0.06459, 0.5735, 0.06459, 0.1943, 0.541, 0.1943, 0.5646, 0.1639, 0.5646, 0.1627, 0.5399, 0.1376, 0.5646, 0.125, 0.5646, 0.125, 0.5515, 0.1446, 0.5515, 0.1873, 0.5067, 0.1765, 0.5228, 0.166, 0.5105, 0.1765, 0.5, 0.6124, 0.1854, 0.625, 0.1854, 0.625, 0.1985, 0.6054, 0.1985, 0.584, 0.3003, 0.5557, 0.3015, 0.5557, 0.3015, 0.5735, 0.2559, 0.5861, 0.1854, 0.5735, 0.1985, 0.5557, 0.1985, 0.5735, 0.1854, 0.3057, 0.709, 0.3235, 0.6854, 0.3235, 0.6854, 0.3235, 0.6985, 0.3676, 0.6882, 0.375, 0.6985, 0.3645, 0.709, 0.3585, 0.715, 0.3057, 0.7395, 0.3235, 0.7272, 0.3235, 0.7494, 0.3057, 0.75, 0.6291, 0.7889, 0.625, 0.8193, 0.6145, 0.8015, 0.6085, 0.8015, 0.584, 0.8193, 0.5557, 0.8015, 0.5557, 0.8015, 0.5735, 0.8015, 0.5861, 0.6904, 0.5735, 0.7314, 0.5735, 0.7196, 0.5557, 0.6985, 0.3361, 0.5646, 0.3235, 0.5646, 0.3057, 0.5515, 0.3235, 0.5515, 0.3057, 0.5105, 0.3057, 0.5, 0.3235, 0.5006, 0.3235, 0.5228, 0.4014, 0.5646, 0.3872, 0.5515, 0.4265, 0.5515, 0.4265, 0.5646, 0.6145, 0.4307, 0.625, 0.4307, 0.625, 0.4485, 0.6085, 0.4485, 0.5861, 0.5596, 0.5557, 0.5515, 0.5557, 0.5515, 0.5735, 0.5186, 0.584, 0.4307, 0.5735, 0.4485, 0.5557, 0.4485, 0.5735, 0.4307, 0.1376, 0.6854, 0.1639, 0.6854, 0.1627, 0.7101, 0.1504, 0.7101, 0.1943, 0.709, 0.1943, 0.7395, 0.1627, 0.7223, 0.1627, 0.7101, 0.166, 0.7395, 0.1355, 0.709, 0.1504, 0.7101, 0.1627, 0.7223, 0.5557, 0.04098, 0.5557, 0.01053, 0.5735, 0.02281, 0.5735, 0.03505, 0.584, 0.9307, 0.6145, 0.9307, 0.5996, 0.9623, 0.5873, 0.9623, 0.6124, 0.9611, 0.5861, 0.9874, 0.5873, 0.9746, 0.5996, 0.9623, 0.1943, 0.5105, 0.1943, 0.541, 0.1627, 0.5399, 0.1627, 0.5277, 0.1639, 0.5646, 0.1376, 0.5646, 0.1504, 0.5399, 0.1627, 0.5399, 0.1355, 0.541, 0.166, 0.5105, 0.1627, 0.5277, 0.1504, 0.5399, 0.5861, 0.1854, 0.6124, 0.1854, 0.6054, 0.1985, 0.5931, 0.1985, 0.6145, 0.3193, 0.584, 0.3193, 0.5963, 0.3015, 0.6085, 0.3015, 0.5557, 0.2804, 0.5557, 0.2196, 0.5735, 0.2314, 0.5735, 0.2559, 0.3057, 0.7395, 0.3057, 0.709, 0.3373, 0.7101, 0.3373, 0.7223, 0.3361, 0.6985, 0.3624, 0.6985, 0.3496, 0.7101, 0.3373, 0.7101, 0.3645, 0.709, 0.334, 0.7395, 0.3373, 0.7223, 0.3496, 0.7101, 0.5986, 0.6854, 0.6514, 0.6854, 0.6372, 0.6985, 0.6128, 0.6985, 0.6145, 0.8193, 0.584, 0.8193, 0.5963, 0.8015, 0.6085, 0.8015, 0.5557, 0.7804, 0.5557, 0.7196, 0.5735, 0.7314, 0.5735, 0.7559, 0.4014, 0.5646, 0.3486, 0.5646, 0.3628, 0.5515, 0.3872, 0.5515, 0.3057, 0.541, 0.3057, 0.5105, 0.3373, 0.5277, 0.3373, 0.5399, 0.334, 0.5105, 0.3645, 0.541, 0.3496, 0.5399, 0.3373, 0.5277, 0.584, 0.4307, 0.6145, 0.4307, 0.6085, 0.4485, 0.5963, 0.4485, 0.6514, 0.5646, 0.5986, 0.5646, 0.6128, 0.5515, 0.6372, 0.5515, 0.5557, 0.5304, 0.5557, 0.4696, 0.5735, 0.4941, 0.5735, 0.5186, 0.1943, 0.5646, 0.1943, 0.6854, 0.1639, 0.6854, 0.1639, 0.5646, 0.125, 0.6854, 0.125, 0.5646, 0.1376, 0.5646, 0.1376, 0.6854, 0.4443, 0.0, 0.5557, 0.0, 0.5557, 0.01053, 0.4443, 0.01053, 0.5557, 0.06459, 0.4443, 0.06459, 0.4443, 0.04098, 0.5557, 0.04098, 0.625, 0.06459, 0.625, 0.1854, 0.6124, 0.1854, 0.6124, 0.06459, 0.5557, 0.1854, 0.5557, 0.06459, 0.5861, 0.06459, 0.5861, 0.1854, 0.5557, 0.3193, 0.4443, 0.3193, 0.4443, 0.2804, 0.5557, 0.2804, 0.4443, 0.1854, 0.5557, 0.1854, 0.5557, 0.2196, 0.4443, 0.2196, 0.3057, 0.5646, 0.1943, 0.5646, 0.1943, 0.541, 0.3057, 0.541, 0.1943, 0.5, 0.3057, 0.5, 0.3057, 0.5105, 0.1943, 0.5105, 0.625, 0.3193, 0.625, 0.4307, 0.6145, 0.4307, 0.6145, 0.3193, 0.5557, 0.4307, 0.5557, 0.3193, 0.584, 0.3193, 0.584, 0.4307, 0.5557, 0.5646, 0.4443, 0.5646, 0.4443, 0.5304, 0.5557, 0.5304, 0.4443, 0.4307, 0.5557, 0.4307, 0.5557, 0.4696, 0.4443, 0.4696, 0.3057, 0.6854, 0.3057, 0.5646, 0.3486, 0.5646, 0.3486, 0.6854, 0.4443, 0.5646, 0.4443, 0.6854, 0.4014, 0.6854, 0.4014, 0.5646, 0.6943, 0.5646, 0.6943, 0.6854, 0.6514, 0.6854, 0.6514, 0.5646, 0.5557, 0.6854, 0.5557, 0.5646, 0.5986, 0.5646, 0.5986, 0.6854, 0.5557, 0.8193, 0.4443, 0.8193, 0.4443, 0.7804, 0.5557, 0.7804, 0.4443, 0.6854, 0.5557, 0.6854, 0.5557, 0.7196, 0.4443, 0.7196, 0.1943, 0.6854, 0.3057, 0.6854, 0.3057, 0.709, 0.1943, 0.709, 0.3057, 0.75, 0.1943, 0.75, 0.1943, 0.7395, 0.3057, 0.7395, 0.625, 0.8193, 0.625, 0.9307, 0.6145, 0.9307, 0.6145, 0.8193, 0.5557, 0.9307, 0.5557, 0.8193, 0.584, 0.8193, 0.584, 0.9307, 0.1639, 0.5646, 0.1639, 0.6854, 0.1376, 0.6854, 0.1376, 0.5646, 0.4443, 0.06459, 0.5557, 0.06459, 0.5557, 0.1854, 0.4443, 0.1854, 0.6514, 0.5646, 0.6514, 0.6854, 0.5986, 0.6854, 0.5986, 0.5646, 0.3057, 0.541, 0.1943, 0.541, 0.1943, 0.5105, 0.3057, 0.5105, 0.5873, 0.9623, 0.5996, 0.9623, 0.5873, 0.9746, 0.6112, 0.2877, 0.6112, 0.2877, 0.5989, 0.2754, 0.1943, 0.5646, 0.3057, 0.5646, 0.3057, 0.6854, 0.1943, 0.6854, 0.6145, 0.8193, 0.6145, 0.9307, 0.584, 0.9307, 0.584, 0.8193, 0.5557, 0.2804, 0.4443, 0.2804, 0.4443, 0.2196, 0.5557, 0.2196, 0.6145, 0.3193, 0.6145, 0.4307, 0.584, 0.4307, 0.584, 0.3193, 0.3486, 0.6854, 0.3486, 0.5646, 0.4014, 0.5646, 0.4014, 0.6854, 0.3373, 0.5399, 0.3373, 0.5277, 0.3496, 0.5399, 0.5557, 0.5304, 0.4443, 0.5304, 0.4443, 0.4696, 0.5557, 0.4696, 0.1627, 0.7101, 0.1627, 0.7223, 0.1504, 0.7101, 0.4443, 0.8193, 0.5557, 0.8193, 0.5557, 0.9307, 0.4443, 0.9307, 0.6943, 0.5646, 0.8057, 0.5646, 0.8057, 0.6854, 0.6943, 0.6854, 0.4443, 0.3193, 0.5557, 0.3193, 0.5557, 0.4307, 0.4443, 0.4307, 0.1627, 0.5399, 0.1504, 0.5399, 0.1627, 0.5277, 0.3373, 0.7101, 0.3496, 0.7101, 0.3373, 0.7223, 0.6134, 0.5399, 0.6134, 0.5399, 0.6012, 0.5277, 0.5557, 0.7804, 0.4443, 0.7804, 0.4443, 0.7196, 0.5557, 0.7196, 0.6112, 0.7877, 0.6112, 0.7877, 0.5989, 0.7754, 0.4443, 0.5646, 0.5557, 0.5646, 0.5557, 0.6854, 0.4443, 0.6854, 0.4443, 0.01053, 0.5557, 0.01053, 0.5557, 0.04098, 0.4443, 0.04098, 0.6124, 0.06459, 0.6124, 0.1854, 0.5861, 0.1854, 0.5861, 0.06459, 0.1943, 0.709, 0.3057, 0.709, 0.3057, 0.7395, 0.1943, 0.7395, 0.1639, 0.6854, 0.1943, 0.6854, 0.1943, 0.709, 0.1627, 0.7101, 0.1873, 0.7433, 0.1765, 0.75, 0.166, 0.7395, 0.1537, 0.7272, 0.1324, 0.6882, 0.1415, 0.715, 0.1355, 0.709, 0.125, 0.6985, 0.5557, 0.01053, 0.5557, 0.0, 0.5735, 0.0005883, 0.5735, 0.02281, 0.6215, 0.9377, 0.625, 0.9485, 0.6124, 0.9611, 0.6085, 0.9485, 0.5557, 0.04098, 0.5735, 0.05151, 0.5735, 0.06459, 0.5735, 0.06459, 0.1943, 0.541, 0.1943, 0.5646, 0.1639, 0.5646, 0.1627, 0.5399, 0.1376, 0.5646, 0.125, 0.5646, 0.125, 0.5515, 0.1446, 0.5515, 0.1873, 0.5067, 0.1765, 0.5228, 0.166, 0.5105, 0.1765, 0.5, 0.6124, 0.1854, 0.625, 0.1854, 0.625, 0.1985, 0.6054, 0.1985, 0.584, 0.3003, 0.5557, 0.3015, 0.5557, 0.3015, 0.5735, 0.2559, 0.5861, 0.1854, 0.5735, 0.1985, 0.5557, 0.1985, 0.5735, 0.1854, 0.3057, 0.709, 0.3235, 0.6854, 0.3235, 0.6854, 0.3235, 0.6985, 0.3676, 0.6882, 0.375, 0.6985, 0.3645, 0.709, 0.3585, 0.715, 0.3057, 0.7395, 0.3235, 0.7272, 0.3235, 0.7494, 0.3057, 0.75, 0.6291, 0.7889, 0.625, 0.8193, 0.6145, 0.8015, 0.6085, 0.8015, 0.584, 0.8193, 0.5557, 0.8015, 0.5557, 0.8015, 0.5735, 0.8015, 0.5861, 0.6904, 0.5735, 0.7314, 0.5735, 0.7196, 0.5557, 0.6985, 0.3361, 0.5646, 0.3235, 0.5646, 0.3057, 0.5515, 0.3235, 0.5515, 0.3057, 0.5105, 0.3057, 0.5, 0.3235, 0.5006, 0.3235, 0.5228, 0.4014, 0.5646, 0.3872, 0.5515, 0.4265, 0.5515, 0.4265, 0.5646, 0.6145, 0.4307, 0.625, 0.4307, 0.625, 0.4485, 0.6085, 0.4485, 0.5861, 0.5596, 0.5557, 0.5515, 0.5557, 0.5515, 0.5735, 0.5186, 0.584, 0.4307, 0.5735, 0.4485, 0.5557, 0.4485, 0.5735, 0.4307, 0.1376, 0.6854, 0.1639, 0.6854, 0.1627, 0.7101, 0.1504, 0.7101, 0.1943, 0.709, 0.1943, 0.7395, 0.1627, 0.7223, 0.1627, 0.7101, 0.166, 0.7395, 0.1355, 0.709, 0.1504, 0.7101, 0.1627, 0.7223, 0.5557, 0.04098, 0.5557, 0.01053, 0.5735, 0.02281, 0.5735, 0.03505, 0.584, 0.9307, 0.6145, 0.9307, 0.5996, 0.9623, 0.5873, 0.9623, 0.6124, 0.9611, 0.5861, 0.9874, 0.5873, 0.9746, 0.5996, 0.9623, 0.1943, 0.5105, 0.1943, 0.541, 0.1627, 0.5399, 0.1627, 0.5277, 0.1639, 0.5646, 0.1376, 0.5646, 0.1504, 0.5399, 0.1627, 0.5399, 0.1355, 0.541, 0.166, 0.5105, 0.1627, 0.5277, 0.1504, 0.5399, 0.5861, 0.1854, 0.6124, 0.1854, 0.6054, 0.1985, 0.5931, 0.1985, 0.6145, 0.3193, 0.584, 0.3193, 0.5963, 0.3015, 0.6085, 0.3015, 0.5557, 0.2804, 0.5557, 0.2196, 0.5735, 0.2314, 0.5735, 0.2559, 0.3057, 0.7395, 0.3057, 0.709, 0.3373, 0.7101, 0.3373, 0.7223, 0.3361, 0.6985, 0.3624, 0.6985, 0.3496, 0.7101, 0.3373, 0.7101, 0.3645, 0.709, 0.334, 0.7395, 0.3373, 0.7223, 0.3496, 0.7101, 0.5986, 0.6854, 0.6514, 0.6854, 0.6372, 0.6985, 0.6128, 0.6985, 0.6145, 0.8193, 0.584, 0.8193, 0.5963, 0.8015, 0.6085, 0.8015, 0.5557, 0.7804, 0.5557, 0.7196, 0.5735, 0.7314, 0.5735, 0.7559, 0.4014, 0.5646, 0.3486, 0.5646, 0.3628, 0.5515, 0.3872, 0.5515, 0.3057, 0.541, 0.3057, 0.5105, 0.3373, 0.5277, 0.3373, 0.5399, 0.334, 0.5105, 0.3645, 0.541, 0.3496, 0.5399, 0.3373, 0.5277, 0.584, 0.4307, 0.6145, 0.4307, 0.6085, 0.4485, 0.5963, 0.4485, 0.6514, 0.5646, 0.5986, 0.5646, 0.6128, 0.5515, 0.6372, 0.5515, 0.5557, 0.5304, 0.5557, 0.4696, 0.5735, 0.4941, 0.5735, 0.5186, 0.1943, 0.5646, 0.1943, 0.6854, 0.1639, 0.6854, 0.1639, 0.5646, 0.125, 0.6854, 0.125, 0.5646, 0.1376, 0.5646, 0.1376, 0.6854, 0.4443, 0.0, 0.5557, 0.0, 0.5557, 0.01053, 0.4443, 0.01053, 0.5557, 0.06459, 0.4443, 0.06459, 0.4443, 0.04098, 0.5557, 0.04098, 0.625, 0.06459, 0.625, 0.1854, 0.6124, 0.1854, 0.6124, 0.06459, 0.5557, 0.1854, 0.5557, 0.06459, 0.5861, 0.06459, 0.5861, 0.1854, 0.5557, 0.3193, 0.4443, 0.3193, 0.4443, 0.2804, 0.5557, 0.2804, 0.4443, 0.1854, 0.5557, 0.1854, 0.5557, 0.2196, 0.4443, 0.2196, 0.3057, 0.5646, 0.1943, 0.5646, 0.1943, 0.541, 0.3057, 0.541, 0.1943, 0.5, 0.3057, 0.5, 0.3057, 0.5105, 0.1943, 0.5105, 0.625, 0.3193, 0.625, 0.4307, 0.6145, 0.4307, 0.6145, 0.3193, 0.5557, 0.4307, 0.5557, 0.3193, 0.584, 0.3193, 0.584, 0.4307, 0.5557, 0.5646, 0.4443, 0.5646, 0.4443, 0.5304, 0.5557, 0.5304, 0.4443, 0.4307, 0.5557, 0.4307, 0.5557, 0.4696, 0.4443, 0.4696, 0.3057, 0.6854, 0.3057, 0.5646, 0.3486, 0.5646, 0.3486, 0.6854, 0.4443, 0.5646, 0.4443, 0.6854, 0.4014, 0.6854, 0.4014, 0.5646, 0.6943, 0.5646, 0.6943, 0.6854, 0.6514, 0.6854, 0.6514, 0.5646, 0.5557, 0.6854, 0.5557, 0.5646, 0.5986, 0.5646, 0.5986, 0.6854, 0.5557, 0.8193, 0.4443, 0.8193, 0.4443, 0.7804, 0.5557, 0.7804, 0.4443, 0.6854, 0.5557, 0.6854, 0.5557, 0.7196, 0.4443, 0.7196, 0.1943, 0.6854, 0.3057, 0.6854, 0.3057, 0.709, 0.1943, 0.709, 0.3057, 0.75, 0.1943, 0.75, 0.1943, 0.7395, 0.3057, 0.7395, 0.625, 0.8193, 0.625, 0.9307, 0.6145, 0.9307, 0.6145, 0.8193, 0.5557, 0.9307, 0.5557, 0.8193, 0.584, 0.8193, 0.584, 0.9307, 0.1639, 0.5646, 0.1639, 0.6854, 0.1376, 0.6854, 0.1376, 0.5646, 0.4443, 0.06459, 0.5557, 0.06459, 0.5557, 0.1854, 0.4443, 0.1854, 0.6514, 0.5646, 0.6514, 0.6854, 0.5986, 0.6854, 0.5986, 0.5646, 0.3057, 0.541, 0.1943, 0.541, 0.1943, 0.5105, 0.3057, 0.5105, 0.5873, 0.9623, 0.5996, 0.9623, 0.5873, 0.9746, 0.6112, 0.2877, 0.6112, 0.2877, 0.5989, 0.2754, 0.1943, 0.5646, 0.3057, 0.5646, 0.3057, 0.6854, 0.1943, 0.6854, 0.6145, 0.8193, 0.6145, 0.9307, 0.584, 0.9307, 0.584, 0.8193, 0.5557, 0.2804, 0.4443, 0.2804, 0.4443, 0.2196, 0.5557, 0.2196, 0.6145, 0.3193, 0.6145, 0.4307, 0.584, 0.4307, 0.584, 0.3193, 0.3486, 0.6854, 0.3486, 0.5646, 0.4014, 0.5646, 0.4014, 0.6854, 0.3373, 0.5399, 0.3373, 0.5277, 0.3496, 0.5399, 0.5557, 0.5304, 0.4443, 0.5304, 0.4443, 0.4696, 0.5557, 0.4696, 0.1627, 0.7101, 0.1627, 0.7223, 0.1504, 0.7101, 0.4443, 0.8193, 0.5557, 0.8193, 0.5557, 0.9307, 0.4443, 0.9307, 0.6943, 0.5646, 0.8057, 0.5646, 0.8057, 0.6854, 0.6943, 0.6854, 0.4443, 0.3193, 0.5557, 0.3193, 0.5557, 0.4307, 0.4443, 0.4307, 0.1627, 0.5399, 0.1504, 0.5399, 0.1627, 0.5277, 0.3373, 0.7101, 0.3496, 0.7101, 0.3373, 0.7223, 0.6134, 0.5399, 0.6134, 0.5399, 0.6012, 0.5277, 0.5557, 0.7804, 0.4443, 0.7804, 0.4443, 0.7196, 0.5557, 0.7196, 0.6112, 0.7877, 0.6112, 0.7877, 0.5989, 0.7754, 0.4443, 0.5646, 0.5557, 0.5646, 0.5557, 0.6854, 0.4443, 0.6854, 0.4443, 0.01053, 0.5557, 0.01053, 0.5557, 0.04098, 0.4443, 0.04098, 0.6124, 0.06459, 0.6124, 0.1854, 0.5861, 0.1854, 0.5861, 0.06459, 0.1943, 0.709, 0.3057, 0.709, 0.3057, 0.7395, 0.1943, 0.7395, 0.1639, 0.6854, 0.1943, 0.6854, 0.1943, 0.709, 0.1627, 0.7101, 0.1873, 0.7433, 0.1765, 0.75, 0.166, 0.7395, 0.1537, 0.7272, 0.1324, 0.6882, 0.1415, 0.715, 0.1355, 0.709, 0.125, 0.6985, 0.5557, 0.01053, 0.5557, 0.0, 0.5735, 0.0005883, 0.5735, 0.02281, 0.6215, 0.9377, 0.625, 0.9485, 0.6124, 0.9611, 0.6085, 0.9485, 0.5557, 0.04098, 0.5735, 0.05151, 0.5735, 0.06459, 0.5735, 0.06459, 0.1943, 0.541, 0.1943, 0.5646, 0.1639, 0.5646, 0.1627, 0.5399, 0.1376, 0.5646, 0.125, 0.5646, 0.125, 0.5515, 0.1446, 0.5515, 0.1873, 0.5067, 0.1765, 0.5228, 0.166, 0.5105, 0.1765, 0.5, 0.6124, 0.1854, 0.625, 0.1854, 0.625, 0.1985, 0.6054, 0.1985, 0.584, 0.3003, 0.5557, 0.3015, 0.5557, 0.3015, 0.5735, 0.2559, 0.5861, 0.1854, 0.5735, 0.1985, 0.5557, 0.1985, 0.5735, 0.1854, 0.3057, 0.709, 0.3235, 0.6854, 0.3235, 0.6854, 0.3235, 0.6985, 0.3676, 0.6882, 0.375, 0.6985, 0.3645, 0.709, 0.3585, 0.715, 0.3057, 0.7395, 0.3235, 0.7272, 0.3235, 0.7494, 0.3057, 0.75, 0.6291, 0.7889, 0.625, 0.8193, 0.6145, 0.8015, 0.6085, 0.8015, 0.584, 0.8193, 0.5557, 0.8015, 0.5557, 0.8015, 0.5735, 0.8015, 0.5861, 0.6904, 0.5735, 0.7314, 0.5735, 0.7196, 0.5557, 0.6985, 0.3361, 0.5646, 0.3235, 0.5646, 0.3057, 0.5515, 0.3235, 0.5515, 0.3057, 0.5105, 0.3057, 0.5, 0.3235, 0.5006, 0.3235, 0.5228, 0.4014, 0.5646, 0.3872, 0.5515, 0.4265, 0.5515, 0.4265, 0.5646, 0.6145, 0.4307, 0.625, 0.4307, 0.625, 0.4485, 0.6085, 0.4485, 0.5861, 0.5596, 0.5557, 0.5515, 0.5557, 0.5515, 0.5735, 0.5186, 0.584, 0.4307, 0.5735, 0.4485, 0.5557, 0.4485, 0.5735, 0.4307, 0.1376, 0.6854, 0.1639, 0.6854, 0.1627, 0.7101, 0.1504, 0.7101, 0.1943, 0.709, 0.1943, 0.7395, 0.1627, 0.7223, 0.1627, 0.7101, 0.166, 0.7395, 0.1355, 0.709, 0.1504, 0.7101, 0.1627, 0.7223, 0.5557, 0.04098, 0.5557, 0.01053, 0.5735, 0.02281, 0.5735, 0.03505, 0.584, 0.9307, 0.6145, 0.9307, 0.5996, 0.9623, 0.5873, 0.9623, 0.6124, 0.9611, 0.5861, 0.9874, 0.5873, 0.9746, 0.5996, 0.9623, 0.1943, 0.5105, 0.1943, 0.541, 0.1627, 0.5399, 0.1627, 0.5277, 0.1639, 0.5646, 0.1376, 0.5646, 0.1504, 0.5399, 0.1627, 0.5399, 0.1355, 0.541, 0.166, 0.5105, 0.1627, 0.5277, 0.1504, 0.5399, 0.5861, 0.1854, 0.6124, 0.1854, 0.6054, 0.1985, 0.5931, 0.1985, 0.6145, 0.3193, 0.584, 0.3193, 0.5963, 0.3015, 0.6085, 0.3015, 0.5557, 0.2804, 0.5557, 0.2196, 0.5735, 0.2314, 0.5735, 0.2559, 0.3057, 0.7395, 0.3057, 0.709, 0.3373, 0.7101, 0.3373, 0.7223, 0.3361, 0.6985, 0.3624, 0.6985, 0.3496, 0.7101, 0.3373, 0.7101, 0.3645, 0.709, 0.334, 0.7395, 0.3373, 0.7223, 0.3496, 0.7101, 0.5986, 0.6854, 0.6514, 0.6854, 0.6372, 0.6985, 0.6128, 0.6985, 0.6145, 0.8193, 0.584, 0.8193, 0.5963, 0.8015, 0.6085, 0.8015, 0.5557, 0.7804, 0.5557, 0.7196, 0.5735, 0.7314, 0.5735, 0.7559, 0.4014, 0.5646, 0.3486, 0.5646, 0.3628, 0.5515, 0.3872, 0.5515, 0.3057, 0.541, 0.3057, 0.5105, 0.3373, 0.5277, 0.3373, 0.5399, 0.334, 0.5105, 0.3645, 0.541, 0.3496, 0.5399, 0.3373, 0.5277, 0.584, 0.4307, 0.6145, 0.4307, 0.6085, 0.4485, 0.5963, 0.4485, 0.6514, 0.5646, 0.5986, 0.5646, 0.6128, 0.5515, 0.6372, 0.5515, 0.5557, 0.5304, 0.5557, 0.4696, 0.5735, 0.4941, 0.5735, 0.5186, 0.1943, 0.5646, 0.1943, 0.6854, 0.1639, 0.6854, 0.1639, 0.5646, 0.125, 0.6854, 0.125, 0.5646, 0.1376, 0.5646, 0.1376, 0.6854, 0.4443, 0.0, 0.5557, 0.0, 0.5557, 0.01053, 0.4443, 0.01053, 0.5557, 0.06459, 0.4443, 0.06459, 0.4443, 0.04098, 0.5557, 0.04098, 0.625, 0.06459, 0.625, 0.1854, 0.6124, 0.1854, 0.6124, 0.06459, 0.5557, 0.1854, 0.5557, 0.06459, 0.5861, 0.06459, 0.5861, 0.1854, 0.5557, 0.3193, 0.4443, 0.3193, 0.4443, 0.2804, 0.5557, 0.2804, 0.4443, 0.1854, 0.5557, 0.1854, 0.5557, 0.2196, 0.4443, 0.2196, 0.3057, 0.5646, 0.1943, 0.5646, 0.1943, 0.541, 0.3057, 0.541, 0.1943, 0.5, 0.3057, 0.5, 0.3057, 0.5105, 0.1943, 0.5105, 0.625, 0.3193, 0.625, 0.4307, 0.6145, 0.4307, 0.6145, 0.3193, 0.5557, 0.4307, 0.5557, 0.3193, 0.584, 0.3193, 0.584, 0.4307, 0.5557, 0.5646, 0.4443, 0.5646, 0.4443, 0.5304, 0.5557, 0.5304, 0.4443, 0.4307, 0.5557, 0.4307, 0.5557, 0.4696, 0.4443, 0.4696, 0.3057, 0.6854, 0.3057, 0.5646, 0.3486, 0.5646, 0.3486, 0.6854, 0.4443, 0.5646, 0.4443, 0.6854, 0.4014, 0.6854, 0.4014, 0.5646, 0.6943, 0.5646, 0.6943, 0.6854, 0.6514, 0.6854, 0.6514, 0.5646, 0.5557, 0.6854, 0.5557, 0.5646, 0.5986, 0.5646, 0.5986, 0.6854, 0.5557, 0.8193, 0.4443, 0.8193, 0.4443, 0.7804, 0.5557, 0.7804, 0.4443, 0.6854, 0.5557, 0.6854, 0.5557, 0.7196, 0.4443, 0.7196, 0.1943, 0.6854, 0.3057, 0.6854, 0.3057, 0.709, 0.1943, 0.709, 0.3057, 0.75, 0.1943, 0.75, 0.1943, 0.7395, 0.3057, 0.7395, 0.625, 0.8193, 0.625, 0.9307, 0.6145, 0.9307, 0.6145, 0.8193, 0.5557, 0.9307, 0.5557, 0.8193, 0.584, 0.8193, 0.584, 0.9307, 0.1639, 0.5646, 0.1639, 0.6854, 0.1376, 0.6854, 0.1376, 0.5646, 0.4443, 0.06459, 0.5557, 0.06459, 0.5557, 0.1854, 0.4443, 0.1854, 0.6514, 0.5646, 0.6514, 0.6854, 0.5986, 0.6854, 0.5986, 0.5646, 0.3057, 0.541, 0.1943, 0.541, 0.1943, 0.5105, 0.3057, 0.5105, 0.5873, 0.9623, 0.5996, 0.9623, 0.5873, 0.9746, 0.6112, 0.2877, 0.6112, 0.2877, 0.5989, 0.2754, 0.1943, 0.5646, 0.3057, 0.5646, 0.3057, 0.6854, 0.1943, 0.6854, 0.6145, 0.8193, 0.6145, 0.9307, 0.584, 0.9307, 0.584, 0.8193, 0.5557, 0.2804, 0.4443, 0.2804, 0.4443, 0.2196, 0.5557, 0.2196, 0.6145, 0.3193, 0.6145, 0.4307, 0.584, 0.4307, 0.584, 0.3193, 0.3486, 0.6854, 0.3486, 0.5646, 0.4014, 0.5646, 0.4014, 0.6854, 0.3373, 0.5399, 0.3373, 0.5277, 0.3496, 0.5399, 0.5557, 0.5304, 0.4443, 0.5304, 0.4443, 0.4696, 0.5557, 0.4696, 0.1627, 0.7101, 0.1627, 0.7223, 0.1504, 0.7101, 0.4443, 0.8193, 0.5557, 0.8193, 0.5557, 0.9307, 0.4443, 0.9307, 0.6943, 0.5646, 0.8057, 0.5646, 0.8057, 0.6854, 0.6943, 0.6854, 0.4443, 0.3193, 0.5557, 0.3193, 0.5557, 0.4307, 0.4443, 0.4307, 0.1627, 0.5399, 0.1504, 0.5399, 0.1627, 0.5277, 0.3373, 0.7101, 0.3496, 0.7101, 0.3373, 0.7223, 0.6134, 0.5399, 0.6134, 0.5399, 0.6012, 0.5277, 0.5557, 0.7804, 0.4443, 0.7804, 0.4443, 0.7196, 0.5557, 0.7196, 0.6112, 0.7877, 0.6112, 0.7877, 0.5989, 0.7754, 0.4443, 0.5646, 0.5557, 0.5646, 0.5557, 0.6854, 0.4443, 0.6854, 0.4443, 0.01053, 0.5557, 0.01053, 0.5557, 0.04098, 0.4443, 0.04098, 0.6124, 0.06459, 0.6124, 0.1854, 0.5861, 0.1854, 0.5861, 0.06459, 0.1943, 0.709, 0.3057, 0.709, 0.3057, 0.7395, 0.1943, 0.7395, 0.1639, 0.6854, 0.1943, 0.6854, 0.1943, 0.709, 0.1627, 0.7101, 0.1873, 0.7433, 0.1765, 0.75, 0.166, 0.7395, 0.1537, 0.7272, 0.1324, 0.6882, 0.1415, 0.715, 0.1355, 0.709, 0.125, 0.6985, 0.5557, 0.01053, 0.5557, 0.0, 0.5735, 0.0005883, 0.5735, 0.02281, 0.6215, 0.9377, 0.625, 0.9485, 0.6124, 0.9611, 0.6085, 0.9485, 0.5557, 0.04098, 0.5735, 0.05151, 0.5735, 0.06459, 0.5735, 0.06459, 0.1943, 0.541, 0.1943, 0.5646, 0.1639, 0.5646, 0.1627, 0.5399, 0.1376, 0.5646, 0.125, 0.5646, 0.125, 0.5515, 0.1446, 0.5515, 0.1873, 0.5067, 0.1765, 0.5228, 0.166, 0.5105, 0.1765, 0.5, 0.6124, 0.1854, 0.625, 0.1854, 0.625, 0.1985, 0.6054, 0.1985, 0.584, 0.3003, 0.5557, 0.3015, 0.5557, 0.3015, 0.5735, 0.2559, 0.5861, 0.1854, 0.5735, 0.1985, 0.5557, 0.1985, 0.5735, 0.1854, 0.3057, 0.709, 0.3235, 0.6854, 0.3235, 0.6854, 0.3235, 0.6985, 0.3676, 0.6882, 0.375, 0.6985, 0.3645, 0.709, 0.3585, 0.715, 0.3057, 0.7395, 0.3235, 0.7272, 0.3235, 0.7494, 0.3057, 0.75, 0.6291, 0.7889, 0.625, 0.8193, 0.6145, 0.8015, 0.6085, 0.8015, 0.584, 0.8193, 0.5557, 0.8015, 0.5557, 0.8015, 0.5735, 0.8015, 0.5861, 0.6904, 0.5735, 0.7314, 0.5735, 0.7196, 0.5557, 0.6985, 0.3361, 0.5646, 0.3235, 0.5646, 0.3057, 0.5515, 0.3235, 0.5515, 0.3057, 0.5105, 0.3057, 0.5, 0.3235, 0.5006, 0.3235, 0.5228, 0.4014, 0.5646, 0.3872, 0.5515, 0.4265, 0.5515, 0.4265, 0.5646, 0.6145, 0.4307, 0.625, 0.4307, 0.625, 0.4485, 0.6085, 0.4485, 0.5861, 0.5596, 0.5557, 0.5515, 0.5557, 0.5515, 0.5735, 0.5186, 0.584, 0.4307, 0.5735, 0.4485, 0.5557, 0.4485, 0.5735, 0.4307, 0.1376, 0.6854, 0.1639, 0.6854, 0.1627, 0.7101, 0.1504, 0.7101, 0.1943, 0.709, 0.1943, 0.7395, 0.1627, 0.7223, 0.1627, 0.7101, 0.166, 0.7395, 0.1355, 0.709, 0.1504, 0.7101, 0.1627, 0.7223, 0.5557, 0.04098, 0.5557, 0.01053, 0.5735, 0.02281, 0.5735, 0.03505, 0.584, 0.9307, 0.6145, 0.9307, 0.5996, 0.9623, 0.5873, 0.9623, 0.6124, 0.9611, 0.5861, 0.9874, 0.5873, 0.9746, 0.5996, 0.9623, 0.1943, 0.5105, 0.1943, 0.541, 0.1627, 0.5399, 0.1627, 0.5277, 0.1639, 0.5646, 0.1376, 0.5646, 0.1504, 0.5399, 0.1627, 0.5399, 0.1355, 0.541, 0.166, 0.5105, 0.1627, 0.5277, 0.1504, 0.5399, 0.5861, 0.1854, 0.6124, 0.1854, 0.6054, 0.1985, 0.5931, 0.1985, 0.6145, 0.3193, 0.584, 0.3193, 0.5963, 0.3015, 0.6085, 0.3015, 0.5557, 0.2804, 0.5557, 0.2196, 0.5735, 0.2314, 0.5735, 0.2559, 0.3057, 0.7395, 0.3057, 0.709, 0.3373, 0.7101, 0.3373, 0.7223, 0.3361, 0.6985, 0.3624, 0.6985, 0.3496, 0.7101, 0.3373, 0.7101, 0.3645, 0.709, 0.334, 0.7395, 0.3373, 0.7223, 0.3496, 0.7101, 0.5986, 0.6854, 0.6514, 0.6854, 0.6372, 0.6985, 0.6128, 0.6985, 0.6145, 0.8193, 0.584, 0.8193, 0.5963, 0.8015, 0.6085, 0.8015, 0.5557, 0.7804, 0.5557, 0.7196, 0.5735, 0.7314, 0.5735, 0.7559, 0.4014, 0.5646, 0.3486, 0.5646, 0.3628, 0.5515, 0.3872, 0.5515, 0.3057, 0.541, 0.3057, 0.5105, 0.3373, 0.5277, 0.3373, 0.5399, 0.334, 0.5105, 0.3645, 0.541, 0.3496, 0.5399, 0.3373, 0.5277, 0.584, 0.4307, 0.6145, 0.4307, 0.6085, 0.4485, 0.5963, 0.4485, 0.6514, 0.5646, 0.5986, 0.5646, 0.6128, 0.5515, 0.6372, 0.5515, 0.5557, 0.5304, 0.5557, 0.4696, 0.5735, 0.4941, 0.5735, 0.5186, 0.1943, 0.5646, 0.1943, 0.6854, 0.1639, 0.6854, 0.1639, 0.5646, 0.125, 0.6854, 0.125, 0.5646, 0.1376, 0.5646, 0.1376, 0.6854, 0.4443, 0.0, 0.5557, 0.0, 0.5557, 0.01053, 0.4443, 0.01053, 0.5557, 0.06459, 0.4443, 0.06459, 0.4443, 0.04098, 0.5557, 0.04098, 0.625, 0.06459, 0.625, 0.1854, 0.6124, 0.1854, 0.6124, 0.06459, 0.5557, 0.1854, 0.5557, 0.06459, 0.5861, 0.06459, 0.5861, 0.1854, 0.5557, 0.3193, 0.4443, 0.3193, 0.4443, 0.2804, 0.5557, 0.2804, 0.4443, 0.1854, 0.5557, 0.1854, 0.5557, 0.2196, 0.4443, 0.2196, 0.3057, 0.5646, 0.1943, 0.5646, 0.1943, 0.541, 0.3057, 0.541, 0.1943, 0.5, 0.3057, 0.5, 0.3057, 0.5105, 0.1943, 0.5105, 0.625, 0.3193, 0.625, 0.4307, 0.6145, 0.4307, 0.6145, 0.3193, 0.5557, 0.4307, 0.5557, 0.3193, 0.584, 0.3193, 0.584, 0.4307, 0.5557, 0.5646, 0.4443, 0.5646, 0.4443, 0.5304, 0.5557, 0.5304, 0.4443, 0.4307, 0.5557, 0.4307, 0.5557, 0.4696, 0.4443, 0.4696, 0.3057, 0.6854, 0.3057, 0.5646, 0.3486, 0.5646, 0.3486, 0.6854, 0.4443, 0.5646, 0.4443, 0.6854, 0.4014, 0.6854, 0.4014, 0.5646, 0.6943, 0.5646, 0.6943, 0.6854, 0.6514, 0.6854, 0.6514, 0.5646, 0.5557, 0.6854, 0.5557, 0.5646, 0.5986, 0.5646, 0.5986, 0.6854, 0.5557, 0.8193, 0.4443, 0.8193, 0.4443, 0.7804, 0.5557, 0.7804, 0.4443, 0.6854, 0.5557, 0.6854, 0.5557, 0.7196, 0.4443, 0.7196, 0.1943, 0.6854, 0.3057, 0.6854, 0.3057, 0.709, 0.1943, 0.709, 0.3057, 0.75, 0.1943, 0.75, 0.1943, 0.7395, 0.3057, 0.7395, 0.625, 0.8193, 0.625, 0.9307, 0.6145, 0.9307, 0.6145, 0.8193, 0.5557, 0.9307, 0.5557, 0.8193, 0.584, 0.8193, 0.584, 0.9307, 0.1639, 0.5646, 0.1639, 0.6854, 0.1376, 0.6854, 0.1376, 0.5646, 0.4443, 0.06459, 0.5557, 0.06459, 0.5557, 0.1854, 0.4443, 0.1854, 0.6514, 0.5646, 0.6514, 0.6854, 0.5986, 0.6854, 0.5986, 0.5646, 0.3057, 0.541, 0.1943, 0.541, 0.1943, 0.5105, 0.3057, 0.5105, 0.5873, 0.9623, 0.5996, 0.9623, 0.5873, 0.9746, 0.6112, 0.2877, 0.6112, 0.2877, 0.5989, 0.2754, 0.1943, 0.5646, 0.3057, 0.5646, 0.3057, 0.6854, 0.1943, 0.6854, 0.6145, 0.8193, 0.6145, 0.9307, 0.584, 0.9307, 0.584, 0.8193, 0.5557, 0.2804, 0.4443, 0.2804, 0.4443, 0.2196, 0.5557, 0.2196, 0.6145, 0.3193, 0.6145, 0.4307, 0.584, 0.4307, 0.584, 0.3193, 0.3486, 0.6854, 0.3486, 0.5646, 0.4014, 0.5646, 0.4014, 0.6854, 0.3373, 0.5399, 0.3373, 0.5277, 0.3496, 0.5399, 0.5557, 0.5304, 0.4443, 0.5304, 0.4443, 0.4696, 0.5557, 0.4696, 0.1627, 0.7101, 0.1627, 0.7223, 0.1504, 0.7101, 0.4443, 0.8193, 0.5557, 0.8193, 0.5557, 0.9307, 0.4443, 0.9307, 0.6943, 0.5646, 0.8057, 0.5646, 0.8057, 0.6854, 0.6943, 0.6854, 0.4443, 0.3193, 0.5557, 0.3193, 0.5557, 0.4307, 0.4443, 0.4307, 0.1627, 0.5399, 0.1504, 0.5399, 0.1627, 0.5277, 0.3373, 0.7101, 0.3496, 0.7101, 0.3373, 0.7223, 0.6134, 0.5399, 0.6134, 0.5399, 0.6012, 0.5277, 0.5557, 0.7804, 0.4443, 0.7804, 0.4443, 0.7196, 0.5557, 0.7196, 0.6112, 0.7877, 0.6112, 0.7877, 0.5989, 0.7754, 0.4443, 0.5646, 0.5557, 0.5646, 0.5557, 0.6854, 0.4443, 0.6854, 0.4443, 0.01053, 0.5557, 0.01053, 0.5557, 0.04098, 0.4443, 0.04098, 0.6124, 0.06459, 0.6124, 0.1854, 0.5861, 0.1854, 0.5861, 0.06459, 0.1943, 0.709, 0.3057, 0.709, 0.3057, 0.7395, 0.1943, 0.7395, 0.1639, 0.6854, 0.1943, 0.6854, 0.1943, 0.709, 0.1627, 0.7101, 0.1873, 0.7433, 0.1765, 0.75, 0.166, 0.7395, 0.1537, 0.7272, 0.1324, 0.6882, 0.1415, 0.715, 0.1355, 0.709, 0.125, 0.6985, 0.5557, 0.01053, 0.5557, 0.0, 0.5735, 0.0005883, 0.5735, 0.02281, 0.6215, 0.9377, 0.625, 0.9485, 0.6124, 0.9611, 0.6085, 0.9485, 0.5557, 0.04098, 0.5735, 0.05151, 0.5735, 0.06459, 0.5735, 0.06459, 0.1943, 0.541, 0.1943, 0.5646, 0.1639, 0.5646, 0.1627, 0.5399, 0.1376, 0.5646, 0.125, 0.5646, 0.125, 0.5515, 0.1446, 0.5515, 0.1873, 0.5067, 0.1765, 0.5228, 0.166, 0.5105, 0.1765, 0.5, 0.6124, 0.1854, 0.625, 0.1854, 0.625, 0.1985, 0.6054, 0.1985, 0.584, 0.3003, 0.5557, 0.3015, 0.5557, 0.3015, 0.5735, 0.2559, 0.5861, 0.1854, 0.5735, 0.1985, 0.5557, 0.1985, 0.5735, 0.1854, 0.3057, 0.709, 0.3235, 0.6854, 0.3235, 0.6854, 0.3235, 0.6985, 0.3676, 0.6882, 0.375, 0.6985, 0.3645, 0.709, 0.3585, 0.715, 0.3057, 0.7395, 0.3235, 0.7272, 0.3235, 0.7494, 0.3057, 0.75, 0.6291, 0.7889, 0.625, 0.8193, 0.6145, 0.8015, 0.6085, 0.8015, 0.584, 0.8193, 0.5557, 0.8015, 0.5557, 0.8015, 0.5735, 0.8015, 0.5861, 0.6904, 0.5735, 0.7314, 0.5735, 0.7196, 0.5557, 0.6985, 0.3361, 0.5646, 0.3235, 0.5646, 0.3057, 0.5515, 0.3235, 0.5515, 0.3057, 0.5105, 0.3057, 0.5, 0.3235, 0.5006, 0.3235, 0.5228, 0.4014, 0.5646, 0.3872, 0.5515, 0.4265, 0.5515, 0.4265, 0.5646, 0.6145, 0.4307, 0.625, 0.4307, 0.625, 0.4485, 0.6085, 0.4485, 0.5861, 0.5596, 0.5557, 0.5515, 0.5557, 0.5515, 0.5735, 0.5186, 0.584, 0.4307, 0.5735, 0.4485, 0.5557, 0.4485, 0.5735, 0.4307, 0.1376, 0.6854, 0.1639, 0.6854, 0.1627, 0.7101, 0.1504, 0.7101, 0.1943, 0.709, 0.1943, 0.7395, 0.1627, 0.7223, 0.1627, 0.7101, 0.166, 0.7395, 0.1355, 0.709, 0.1504, 0.7101, 0.1627, 0.7223, 0.5557, 0.04098, 0.5557, 0.01053, 0.5735, 0.02281, 0.5735, 0.03505, 0.584, 0.9307, 0.6145, 0.9307, 0.5996, 0.9623, 0.5873, 0.9623, 0.6124, 0.9611, 0.5861, 0.9874, 0.5873, 0.9746, 0.5996, 0.9623, 0.1943, 0.5105, 0.1943, 0.541, 0.1627, 0.5399, 0.1627, 0.5277, 0.1639, 0.5646, 0.1376, 0.5646, 0.1504, 0.5399, 0.1627, 0.5399, 0.1355, 0.541, 0.166, 0.5105, 0.1627, 0.5277, 0.1504, 0.5399, 0.5861, 0.1854, 0.6124, 0.1854, 0.6054, 0.1985, 0.5931, 0.1985, 0.6145, 0.3193, 0.584, 0.3193, 0.5963, 0.3015, 0.6085, 0.3015, 0.5557, 0.2804, 0.5557, 0.2196, 0.5735, 0.2314, 0.5735, 0.2559, 0.3057, 0.7395, 0.3057, 0.709, 0.3373, 0.7101, 0.3373, 0.7223, 0.3361, 0.6985, 0.3624, 0.6985, 0.3496, 0.7101, 0.3373, 0.7101, 0.3645, 0.709, 0.334, 0.7395, 0.3373, 0.7223, 0.3496, 0.7101, 0.5986, 0.6854, 0.6514, 0.6854, 0.6372, 0.6985, 0.6128, 0.6985, 0.6145, 0.8193, 0.584, 0.8193, 0.5963, 0.8015, 0.6085, 0.8015, 0.5557, 0.7804, 0.5557, 0.7196, 0.5735, 0.7314, 0.5735, 0.7559, 0.4014, 0.5646, 0.3486, 0.5646, 0.3628, 0.5515, 0.3872, 0.5515, 0.3057, 0.541, 0.3057, 0.5105, 0.3373, 0.5277, 0.3373, 0.5399, 0.334, 0.5105, 0.3645, 0.541, 0.3496, 0.5399, 0.3373, 0.5277, 0.584, 0.4307, 0.6145, 0.4307, 0.6085, 0.4485, 0.5963, 0.4485, 0.6514, 0.5646, 0.5986, 0.5646, 0.6128, 0.5515, 0.6372, 0.5515, 0.5557, 0.5304, 0.5557, 0.4696, 0.5735, 0.4941, 0.5735, 0.5186, 0.1943, 0.5646, 0.1943, 0.6854, 0.1639, 0.6854, 0.1639, 0.5646, 0.125, 0.6854, 0.125, 0.5646, 0.1376, 0.5646, 0.1376, 0.6854, 0.4443, 0.0, 0.5557, 0.0, 0.5557, 0.01053, 0.4443, 0.01053, 0.5557, 0.06459, 0.4443, 0.06459, 0.4443, 0.04098, 0.5557, 0.04098, 0.625, 0.06459, 0.625, 0.1854, 0.6124, 0.1854, 0.6124, 0.06459, 0.5557, 0.1854, 0.5557, 0.06459, 0.5861, 0.06459, 0.5861, 0.1854, 0.5557, 0.3193, 0.4443, 0.3193, 0.4443, 0.2804, 0.5557, 0.2804, 0.4443, 0.1854, 0.5557, 0.1854, 0.5557, 0.2196, 0.4443, 0.2196, 0.3057, 0.5646, 0.1943, 0.5646, 0.1943, 0.541, 0.3057, 0.541, 0.1943, 0.5, 0.3057, 0.5, 0.3057, 0.5105, 0.1943, 0.5105, 0.625, 0.3193, 0.625, 0.4307, 0.6145, 0.4307, 0.6145, 0.3193, 0.5557, 0.4307, 0.5557, 0.3193, 0.584, 0.3193, 0.584, 0.4307, 0.5557, 0.5646, 0.4443, 0.5646, 0.4443, 0.5304, 0.5557, 0.5304, 0.4443, 0.4307, 0.5557, 0.4307, 0.5557, 0.4696, 0.4443, 0.4696, 0.3057, 0.6854, 0.3057, 0.5646, 0.3486, 0.5646, 0.3486, 0.6854, 0.4443, 0.5646, 0.4443, 0.6854, 0.4014, 0.6854, 0.4014, 0.5646, 0.6943, 0.5646, 0.6943, 0.6854, 0.6514, 0.6854, 0.6514, 0.5646, 0.5557, 0.6854, 0.5557, 0.5646, 0.5986, 0.5646, 0.5986, 0.6854, 0.5557, 0.8193, 0.4443, 0.8193, 0.4443, 0.7804, 0.5557, 0.7804, 0.4443, 0.6854, 0.5557, 0.6854, 0.5557, 0.7196, 0.4443, 0.7196, 0.1943, 0.6854, 0.3057, 0.6854, 0.3057, 0.709, 0.1943, 0.709, 0.3057, 0.75, 0.1943, 0.75, 0.1943, 0.7395, 0.3057, 0.7395, 0.625, 0.8193, 0.625, 0.9307, 0.6145, 0.9307, 0.6145, 0.8193, 0.5557, 0.9307, 0.5557, 0.8193, 0.584, 0.8193, 0.584, 0.9307, 0.1639, 0.5646, 0.1639, 0.6854, 0.1376, 0.6854, 0.1376, 0.5646])
me_cube_005.materials.append(mat_leaves_001)
me_cube_005.use_remesh_fix_poles = True
me_cube_005.use_remesh_preserve_attributes = False
me_cube_005.update()

# ---- objects
ob_plane = bpy.data.objects.new('Plane', me_plane)
ob_cube_005 = bpy.data.objects.new('Cube.005', me_cube_005)

# ---- transforms, parenting, visibility, modifiers, constraints
ob_plane.location = (0.0, 0.4738, 0.3761)
ob_plane.rotation_euler = (0.0, -0.0, -0.0281)
ob_plane.scale = (1.058, 1.058, 1.058)
_m = ob_plane.modifiers.new('Skin', 'SKIN')
_m = ob_plane.modifiers.new('Subdivision', 'SUBSURF')
_m.render_levels = 1
ob_cube_005.location = (-1.095, -0.8268, -0.3283)
ob_cube_005.rotation_euler = (-1.813, 1.365, 0.7812)
ob_cube_005.scale = (1.342, 2.294, 2.028)
_m = ob_cube_005.modifiers.new('Subdivision', 'SUBSURF')
_m.levels = 2
_m.render_levels = 4
_m = ob_cube_005.modifiers.new('Displace', 'DISPLACE')
_m = ob_cube_005.modifiers.new('Decimate', 'DECIMATE')
_m.ratio = 0.3355
_m = ob_cube_005.modifiers.new('Decimate.001', 'DECIMATE')
_m.ratio = 0.07237

# ---- collection membership
col_collection.objects.link(ob_plane)
col_collection.objects.link(ob_cube_005)

# ---- scene / render settings (as saved in the file)
scene.frame_start = 1; scene.frame_end = 250; scene.frame_set(1)
scene.render.engine = 'BLENDER_EEVEE_NEXT'
scene.cycles.use_denoising = False
scene.cycles.samples = 128
scene.cycles.sampling_pattern = 'TABULATED_SOBOL'
scene.cycles.use_adaptive_sampling = False
scene.cycles.use_light_tree = False
scene.view_settings.view_transform = 'Filmic'
bpy.context.view_layer.update()

# ---- added for rendering (the .blend has no active camera and no usable light): camera, sun
cam_auto = bpy.data.cameras.new('AutoCamera')
cam_auto.lens = 50.0
cam_auto.sensor_width = 36.0
cam_auto.clip_end = 1000.0
ob_auto_camera = bpy.data.objects.new('AutoCamera', cam_auto)
scene.collection.objects.link(ob_auto_camera)
ob_auto_camera.location = (23.6631, -30.0831, 25.4683)
ob_auto_camera.rotation_euler = (1.09748, -7.21219e-08, 0.694738)
scene.camera = ob_auto_camera
light_auto_sun = bpy.data.lights.new('AutoSun', 'SUN')
light_auto_sun.energy = 3.0
light_auto_sun.angle = 0.0523599
ob_auto_sun = bpy.data.objects.new('AutoSun', light_auto_sun)
scene.collection.objects.link(ob_auto_sun)
ob_auto_sun.rotation_euler = (0.872665, 0.174533, 0.523599)
bpy.context.view_layer.update()
